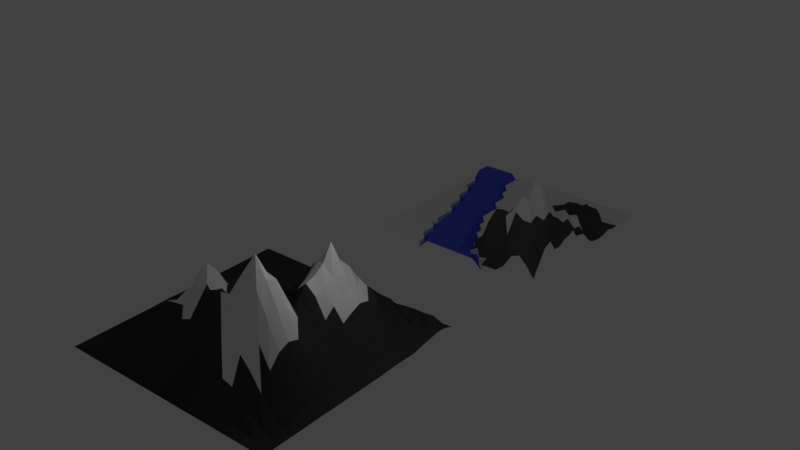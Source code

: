 # Source: mount_river.blend  (saved by Blender 2.79.0; exported with 4.5.12 LTS)
import bpy
from mathutils import Matrix  # noqa: F401  (used for matrix-valued properties, if any)

bpy.ops.wm.read_factory_settings(use_empty=True)
scene = bpy.context.scene
scene.name = 'Scene'

# ---- collections
col_collection_1 = bpy.data.collections.new('Collection 1'); scene.collection.children.link(col_collection_1)

# ---- materials (node trees are filled in below, after node groups)
mat_white = bpy.data.materials.new('White')
mat_white.alpha_threshold = 0.0
mat_white.use_transparent_shadow = False
mat_white.diffuse_color = (0.8689, 0.8689, 0.8689, 1.0)
mat_white.roughness = 0.5
mat_blue = bpy.data.materials.new('Blue')
mat_blue.alpha_threshold = 0.0
mat_blue.use_transparent_shadow = False
mat_blue.diffuse_color = (0.09072, 0.118, 0.8, 1.0)
mat_blue.roughness = 0.5
mat_grey = bpy.data.materials.new('Grey')
mat_grey.alpha_threshold = 0.0
mat_grey.use_transparent_shadow = False
mat_grey.diffuse_color = (0.08001, 0.08001, 0.08001, 1.0)
mat_grey.roughness = 0.5
mat_material_001 = bpy.data.materials.new('Material.001')
mat_material_001.alpha_threshold = 0.0
mat_material_001.use_transparent_shadow = False
mat_material_001.diffuse_color = (0.04696, 0.04696, 0.04696, 1.0)
mat_material_001.specular_color = (0.02539, 0.02539, 0.02539)
mat_material_001.roughness = 0.5
mat_material_002 = bpy.data.materials.new('Material.002')
mat_material_002.alpha_threshold = 0.0
mat_material_002.use_transparent_shadow = False
mat_material_002.diffuse_color = (0.8689, 0.8689, 0.8689, 1.0)
mat_material_002.roughness = 0.5

# ---- material node trees

# ---- world
world_world = bpy.data.worlds.new('World'); scene.world = world_world
world_world.color = (0.05088, 0.05088, 0.05088)
world_world.use_sun_shadow = False
world_world.sun_shadow_jitter_overblur = 0.0
world_world.cycles.sampling_method = 'MANUAL'

# ---- lights
light_lamp = bpy.data.lights.new('Lamp', 'POINT')
light_lamp.transmission_factor = 0.0
light_lamp.cutoff_distance = 30.0
light_lamp.energy = 100.0
light_lamp.shadow_buffer_clip_start = 1.001
light_lamp.shadow_soft_size = 0.1
light_lamp.shadow_maximum_resolution = 0.006
light_lamp.use_absolute_resolution = True

# ---- meshes
me_watergroup = bpy.data.meshes.new('WaterGroup')
me_watergroup.from_pydata([(-1.0, -1.0, 0.0), (1.0, -1.0, 0.06037), (1.0, 1.0, 0.0), (-1.0, 0.6364, 0.0), (-1.0, 0.4545, 0.0), (-1.0, 0.2727, 0.0), (-1.0, 0.09091, 0.0), (-1.0, -0.09091, 0.0), (-1.0, -0.2727, 0.0), (-1.0, -0.4545, 0.0), (-1.0, -0.6364, 0.0), (-1.0, -0.8182, 0.0), (-0.8182, -1.0, 0.0), (-0.6364, -1.0, 0.0), (-0.4545, -1.0, 0.0), (0.4545, -1.0, 0.0), (0.6364, -1.0, 0.08086), (0.8182, -1.0, 0.265), (1.0, -0.8182, 0.3363), (1.0, -0.6364, 0.2481), (1.0, -0.4545, 0.2864), (1.0, -0.2727, 0.3397), (1.0, -0.09091, 0.2233), (1.0, 0.09091, 0.04093), (1.0, 0.2727, 0.005653), (1.0, 0.4545, 0.03787), (1.0, 0.6364, 0.01783), (1.0, 0.8182, 0.001464), (0.8182, 1.0, 0.0), (0.6364, 1.0, 0.0), (0.4545, 1.0, 0.0), (0.2727, 1.0, 0.0), (0.09091, 1.0, 0.0), (-0.09091, 1.0, 0.0), (-0.2727, 1.0, 0.0), (-0.4545, 1.0, 0.0), (-0.8182, -0.8182, 0.0), (-0.8182, -0.6364, 0.0), (-0.8182, -0.4545, 0.0), (-0.8182, -0.2727, 0.0), (-0.8182, -0.09091, 0.0), (-0.8182, 0.09091, 0.0), (-0.8182, 0.2727, 0.0), (-0.6364, -0.8182, 0.0), (-0.6364, -0.6364, 0.0), (-0.6364, -0.4545, 0.0), (-0.6364, -0.2727, 0.0), (-0.4545, 0.6364, 0.0), (-0.4545, 0.8182, 0.0), (-0.2727, -0.09091, 0.0), (-0.2727, 0.09091, 0.0), (-0.2727, 0.2727, 0.0), (-0.2727, 0.4545, 0.0), (-0.2727, 0.6364, 0.0), (-0.2727, 0.8182, 0.0), (-0.09091, -0.4545, 0.0), (-0.09091, -0.2727, 0.004812), (-0.09091, -0.09091, 0.003059), (-0.09091, 0.09091, 0.003868), (-0.09091, 0.2727, 0.0), (-0.09091, 0.4545, 0.0), (-0.09091, 0.6364, 0.0), (-0.09091, 0.8182, 0.0), (0.09091, -0.8182, 0.0), (0.09091, -0.6364, 0.05095), (0.09091, -0.4545, 0.02851), (0.09091, -0.2727, 0.01136), (0.09091, -0.09091, 0.1235), (0.09091, 0.09091, 0.106), (0.09091, 0.2727, 0.0158), (0.09091, 0.4545, 0.01115), (0.09091, 0.6364, 0.0), (0.09091, 0.8182, 0.0), (0.2727, -0.8182, 0.1812), (0.2727, -0.6364, 0.4745), (0.2727, -0.4545, 0.2022), (0.2727, -0.2727, 0.131), (0.2727, -0.09091, 0.257), (0.2727, 0.09091, 0.1359), (0.2727, 0.2727, 0.01993), (0.2727, 0.4545, 0.0006101), (0.2727, 0.6364, 0.01802), (0.2727, 0.8182, 0.01035), (0.4545, -0.8182, 0.2722), (0.4545, -0.6364, 0.4804), (0.4545, -0.4545, 0.409), (0.4545, -0.2727, 0.08608), (0.4545, -0.09091, 0.02757), (0.4545, 0.09091, 0.1017), (0.4545, 0.2727, 0.06979), (0.4545, 0.4545, 0.05138), (0.4545, 0.6364, 0.06127), (0.4545, 0.8182, 0.02202), (0.6364, -0.8182, 0.6228), (0.6364, -0.6364, 0.6904), (0.6364, -0.4545, 0.5804), (0.6364, -0.2727, 0.3812), (0.6364, -0.09091, 0.3029), (0.6364, 0.09091, 0.1743), (0.6364, 0.2727, 0.1033), (0.6364, 0.4545, 0.03705), (0.6364, 0.6364, 0.009127), (0.6364, 0.8182, 0.03574), (0.8182, -0.8182, 0.5586), (0.8182, -0.6364, 0.8664), (0.8182, -0.4545, 0.6247), (0.8182, -0.2727, 0.4835), (0.8182, -0.09091, 0.3632), (0.8182, 0.09091, 0.04346), (0.8182, 0.2727, 0.02659), (0.8182, 0.4545, 0.06072), (0.8182, 0.6364, 0.0008428), (0.8182, 0.8182, 0.01058), (-1.0, -0.9091, 0.0), (0.9091, -1.0, 0.1822), (1.0, 0.9091, 0.0), (-1.0, 0.7273, 0.0), (-1.0, 0.5455, 0.0), (-1.0, 0.3636, 0.0), (-1.0, 0.1818, 0.0), (-1.0, -2.235e-08, 0.0), (-1.0, -0.1818, 0.0), (-1.0, -0.3636, 0.0), (-1.0, -0.5455, 0.0), (-1.0, -0.7273, 0.0), (-0.9091, -1.0, 0.0), (-0.7273, -1.0, 0.0), (-0.5455, -1.0, 0.0), (0.3636, -1.0, 0.0), (0.5455, -1.0, 0.004612), (0.7273, -1.0, 0.2271), (1.0, -0.9091, 0.1998), (1.0, -0.7273, 0.3729), (1.0, -0.5455, 0.2378), (1.0, -0.3636, 0.3007), (1.0, -0.1818, 0.3324), (1.0, 2.235e-08, 0.1153), (1.0, 0.1818, 0.01471), (1.0, 0.3636, 0.01367), (1.0, 0.5455, 0.01081), (1.0, 0.7273, 0.01441), (0.9091, 1.0, 0.0), (0.7273, 1.0, 0.0), (0.5455, 1.0, 0.0), (0.3636, 1.0, 0.0), (0.1818, 1.0, 0.0), (-2.235e-08, 1.0, 0.0), (-0.1818, 1.0, 0.0), (-0.3636, 1.0, 0.0), (-0.5455, 1.0, 0.0), (-0.8182, -0.9091, 0.0), (-0.8182, -0.7273, 0.0), (-0.8182, -0.5455, 0.0), (-0.8182, -0.3636, 0.0), (-0.8182, -0.1818, 0.0), (-0.8182, 2.235e-08, 0.0), (-0.8182, 0.1818, 0.0), (-0.8182, 0.3636, 0.0), (-0.6364, -0.9091, 0.0), (-0.6364, -0.7273, 0.0), (-0.6364, -0.5455, 0.0), (-0.6364, -0.3636, 0.0), (-0.6364, -0.1818, 0.0), (-0.4545, 0.9091, 0.0), (-0.4545, -0.9091, 0.0), (-0.4545, 0.5455, 0.0), (-0.4545, 0.7273, 0.0), (-0.2727, 0.9091, 0.0), (-0.2727, 2.235e-08, 0.0), (-0.2727, 0.1818, 0.0), (-0.2727, 0.3636, 0.0), (-0.2727, 0.5455, 0.0), (-0.2727, 0.7273, 0.0), (-0.09091, 0.9091, 0.0), (-0.09091, -0.3636, 0.0), (-0.09091, -0.1818, 0.02149), (-0.09091, 2.235e-08, 0.005729), (-0.09091, 0.1818, 0.0), (-0.09091, 0.3636, 0.0), (-0.09091, 0.5455, 0.0), (-0.09091, 0.7273, 0.0), (0.09091, 0.9091, 0.0), (0.09091, -0.7273, 0.02165), (0.09091, -0.5455, 0.05014), (0.09091, -0.3636, 0.01324), (0.09091, -0.1818, 0.1089), (0.09091, 2.235e-08, 0.04776), (0.09091, 0.1818, 0.05512), (0.09091, 0.3636, 0.002808), (0.09091, 0.5455, 0.0), (0.09091, 0.7273, 0.0), (0.2727, 0.9091, 0.0), (0.2727, -0.9091, 0.01967), (0.2727, -0.7273, 0.3714), (0.2727, -0.5455, 0.3372), (0.2727, -0.3636, 0.1226), (0.2727, -0.1818, 0.08111), (0.2727, 2.235e-08, 0.1047), (0.2727, 0.1818, 0.1033), (0.2727, 0.3636, 0.009775), (0.2727, 0.5455, 0.0427), (0.2727, 0.7273, 0.009868), (0.4545, 0.9091, 0.005057), (0.4545, -0.9091, 0.02387), (0.4545, -0.7273, 0.4804), (0.4545, -0.5455, 0.5251), (0.4545, -0.3636, 0.07534), (0.4545, -0.1818, 0.06673), (0.4545, 2.235e-08, 0.1556), (0.4545, 0.1818, 0.1301), (0.4545, 0.3636, 0.02901), (0.4545, 0.5455, 0.06964), (0.4545, 0.7273, 0.00574), (0.6364, 0.9091, 0.005995), (0.6364, -0.9091, 0.3729), (0.6364, -0.7273, 0.7625), (0.6364, -0.5455, 0.6139), (0.6364, -0.3636, 0.466), (0.6364, -0.1818, 0.3611), (0.6364, 2.235e-08, 0.3188), (0.6364, 0.1818, 0.08801), (0.6364, 0.3636, 0.02771), (0.6364, 0.5455, 0.08815), (0.6364, 0.7273, 0.0614), (0.8182, 0.9091, 0.005494), (0.8182, -0.9091, 0.4736), (0.8182, -0.7273, 0.6037), (0.8182, -0.5455, 0.771), (0.8182, -0.3636, 0.4612), (0.8182, -0.1818, 0.4607), (0.8182, 2.235e-08, 0.205), (0.8182, 0.1818, 0.05134), (0.8182, 0.3636, 0.02056), (0.8182, 0.5455, 0.09118), (0.8182, 0.7273, 0.001829), (-0.9091, -0.8182, 0.0), (-0.9091, -0.6364, 0.0), (-0.9091, -0.4545, 0.0), (-0.9091, -0.2727, 0.0), (-0.9091, -0.09091, 0.0), (-0.9091, 0.09091, 0.0), (-0.9091, 0.2727, 0.0), (-0.9091, 0.4545, 0.0), (-0.9091, 0.6364, 0.0), (-0.7273, -0.8182, 0.0), (-0.7273, -0.6364, 0.0), (-0.7273, -0.4545, 0.0), (-0.7273, -0.2727, 0.0), (-0.7273, -0.09091, 0.0), (-0.7273, 0.09091, 0.0), (-0.5455, -0.8182, 0.0), (-0.5455, -0.6364, 0.0), (-0.5455, 0.8182, 0.0), (-0.3636, 0.2727, 0.0), (-0.3636, 0.4545, 0.0), (-0.3636, 0.6364, 0.0), (-0.3636, 0.8182, 0.0), (-0.1818, -0.2727, 0.0), (-0.1818, -0.09091, 0.0), (-0.1818, 0.09091, 0.0), (-0.1818, 0.2727, 0.0), (-0.1818, 0.4545, 0.0), (-0.1818, 0.6364, 0.0), (-0.1818, 0.8182, 0.0), (7.451e-09, -0.6364, 0.0), (7.451e-09, -0.4545, 0.007112), (7.451e-09, -0.2727, 0.02512), (0.0, -0.09091, 0.08422), (-7.451e-09, 0.09091, 0.04891), (-7.451e-09, 0.2727, 0.01352), (-7.451e-09, 0.4545, 0.0), (-1.49e-08, 0.6364, 0.0), (-2.235e-08, 0.8182, 0.0), (0.1818, -0.8182, 0.05752), (0.1818, -0.6364, 0.2938), (0.1818, -0.4545, 0.09005), (0.1818, -0.2727, 0.02602), (0.1818, -0.09091, 0.05189), (0.1818, 0.09091, 0.03722), (0.1818, 0.2727, 0.02797), (0.1818, 0.4545, 0.02284), (0.1818, 0.6364, 0.0002172), (0.1818, 0.8182, 0.0), (0.3636, -0.8182, 0.2153), (0.3636, -0.6364, 0.495), (0.3636, -0.4545, 0.4419), (0.3636, -0.2727, 0.08014), (0.3636, -0.09091, 0.1583), (0.3636, 0.09091, 0.1042), (0.3636, 0.2727, 0.1178), (0.3636, 0.4545, 0.03379), (0.3636, 0.6364, 0.03272), (0.3636, 0.8182, 0.02566), (0.5455, -0.8182, 0.3323), (0.5455, -0.6364, 0.6651), (0.5455, -0.4545, 0.4216), (0.5455, -0.2727, 0.2156), (0.5455, -0.09091, 0.09528), (0.5455, 0.09091, 0.0578), (0.5455, 0.2727, 0.06359), (0.5455, 0.4545, 0.00984), (0.5455, 0.6364, 0.04988), (0.5455, 0.8182, 0.03734), (0.7273, -0.8182, 0.5555), (0.7273, -0.6364, 0.9231), (0.7273, -0.4545, 0.6788), (0.7273, -0.2727, 0.4415), (0.7273, -0.09091, 0.2788), (0.7273, 0.09091, 0.174), (0.7273, 0.2727, 0.09777), (0.7273, 0.4545, 0.06865), (0.7273, 0.6364, 0.02988), (0.7273, 0.8182, 0.0176), (0.9091, -0.8182, 0.4911), (0.9091, -0.6364, 0.6414), (0.9091, -0.4545, 0.5007), (0.9091, -0.2727, 0.4257), (0.9091, -0.09091, 0.3959), (0.9091, 0.09091, 0.1064), (0.9091, 0.2727, 0.0223), (0.9091, 0.4545, 0.05702), (0.9091, 0.6364, 0.006701), (0.9091, 0.8182, 0.02179), (0.9091, 0.7273, 0.002371), (0.9091, 0.5455, 0.01468), (0.9091, 0.3636, 0.03576), (0.9091, 0.1818, 0.02573), (0.9091, 2.235e-08, 0.2153), (0.9091, -0.1818, 0.3758), (0.9091, -0.3636, 0.4138), (0.9091, -0.5455, 0.5525), (0.9091, -0.7273, 0.5817), (0.9091, -0.9091, 0.4056), (0.7273, 0.7273, 0.03577), (0.7273, 0.5455, 0.1157), (0.7273, 0.3636, 0.05804), (0.7273, 0.1818, 0.121), (0.7273, 2.235e-08, 0.2635), (0.7273, -0.1818, 0.3775), (0.7273, -0.3636, 0.4832), (0.7273, -0.5455, 0.8021), (0.7273, -0.7273, 0.7442), (0.7273, -0.9091, 0.4716), (0.5455, 0.7273, 0.002415), (0.5455, 0.5455, 0.1157), (0.5455, 0.3636, 0.04896), (0.5455, 0.1818, 0.09097), (0.5455, 2.235e-08, 0.05252), (0.5455, -0.1818, 0.1987), (0.5455, -0.3636, 0.2679), (0.5455, -0.5455, 0.5834), (0.5455, -0.7273, 0.5873), (0.5455, -0.9091, 0.08149), (0.3636, 0.7273, 0.04423), (0.3636, 0.5455, 0.04099), (0.3636, 0.3636, 0.04931), (0.3636, 0.1818, 0.1819), (0.3636, 2.235e-08, 0.08916), (0.3636, -0.1818, 0.04378), (0.3636, -0.3636, 0.1034), (0.3636, -0.5455, 0.4159), (0.3636, -0.7273, 0.3942), (0.3636, -0.9091, 0.03578), (0.1818, 0.7273, 0.001484), (0.1818, 0.5455, 0.01182), (0.1818, 0.3636, 0.04218), (0.1818, 0.1818, 0.08587), (0.1818, 2.235e-08, 0.03583), (0.1818, -0.1818, 0.001152), (0.1818, -0.3636, 0.01378), (0.1818, -0.5455, 0.2598), (0.1818, -0.7273, 0.1741), (-1.863e-08, 0.7273, 0.0), (-1.118e-08, 0.5455, 0.0), (-7.451e-09, 0.3636, 0.001209), (-7.451e-09, 0.1818, 0.02207), (-3.725e-09, 2.235e-08, 0.08099), (3.725e-09, -0.1818, 0.06231), (7.451e-09, -0.3636, 0.01129), (7.451e-09, -0.5455, 0.002326), (-0.1818, 0.7273, 0.0), (-0.1818, 0.5455, 0.0), (-0.1818, 0.3636, 0.0), (-0.1818, 0.1818, 0.0), (-0.1818, 2.235e-08, 0.0), (-0.1818, -0.1818, 0.0), (-0.3636, 0.7273, 0.0), (-0.3636, 0.5455, 0.0), (-0.3636, 0.3636, 0.0), (-0.5455, 0.7273, 0.0), (-0.5455, -0.5455, 0.0), (-0.5455, -0.7273, 0.0), (-0.5455, -0.9091, 0.0), (-0.7273, 2.235e-08, 0.0), (-0.7273, -0.1818, 0.0), (-0.7273, -0.3636, 0.0), (-0.7273, -0.5455, 0.0), (-0.7273, -0.7273, 0.0), (-0.7273, -0.9091, 0.0), (-0.9091, 0.5455, 0.0), (-0.9091, 0.3636, 0.0), (-0.9091, 0.1818, 0.0), (-0.9091, 0.0, 0.0), (-0.9091, -0.1818, 0.0), (-0.9091, -0.3636, 0.0), (-0.9091, -0.5455, 0.0), (-0.9091, -0.7273, 0.0), (-0.9091, -0.9091, 0.0), (0.7273, 0.9091, 0.004653), (0.5455, 0.9091, 0.01824), (0.3636, 0.9091, 0.006627), (0.1818, 0.9091, 0.0), (-2.235e-08, 0.9091, 0.0), (-0.1818, 0.9091, 0.0), (-0.3636, 0.9091, 0.0), (-0.5455, 0.9091, 0.0), (0.9091, 0.9091, 0.002058), (-0.9091, 1.0, -0.06607), (-1.0, 1.0, -0.06607), (-1.0, 0.9091, -0.06607), (-1.0, 0.8182, -0.06607), (-0.3636, -1.0, -0.06607), (-0.2727, -1.0, -0.06607), (-0.1818, -1.0, -0.06607), (-0.09091, -1.0, -0.06607), (2.235e-08, -1.0, -0.06607), (0.09091, -1.0, -0.06607), (0.1818, -1.0, -0.06607), (0.2727, -1.0, -0.06607), (-0.5455, 1.0, -0.06607), (-0.6364, 1.0, -0.06607), (-0.7273, 1.0, -0.06607), (-0.8182, 1.0, -0.06607), (-0.8182, 0.9091, -0.06607), (-0.8182, 0.1818, -0.06607), (-0.8182, 0.2727, -0.06607), (-0.8182, 0.3636, -0.06607), (-0.8182, 0.4545, -0.06607), (-0.8182, 0.5455, -0.06607), (-0.8182, 0.6364, -0.06607), (-0.8182, 0.7273, -0.06607), (-0.8182, 0.8182, -0.06607), (-0.6364, 0.9091, -0.06607), (-0.6364, -0.3636, -0.06607), (-0.6364, -0.2727, -0.06607), (-0.6364, -0.1818, -0.06607), (-0.6364, -0.09091, -0.06607), (-0.6364, 2.235e-08, -0.06607), (-0.6364, 0.09091, -0.06607), (-0.6364, 0.1818, -0.06607), (-0.6364, 0.2727, -0.06607), (-0.6364, 0.3636, -0.06607), (-0.6364, 0.4545, -0.06607), (-0.6364, 0.5455, -0.06607), (-0.6364, 0.6364, -0.06607), (-0.6364, 0.7273, -0.06607), (-0.6364, 0.8182, -0.06607), (-0.4545, -0.9091, -0.06607), (-0.4545, -0.8182, -0.06607), (-0.4545, -0.7273, -0.06607), (-0.4545, -0.6364, -0.06607), (-0.4545, -0.5455, -0.06607), (-0.4545, -0.4545, -0.06607), (-0.4545, -0.3636, -0.06607), (-0.4545, -0.2727, -0.06607), (-0.4545, -0.1818, -0.06607), (-0.4545, -0.09091, -0.06607), (-0.4545, 2.235e-08, -0.06607), (-0.4545, 0.09091, -0.06607), (-0.4545, 0.1818, -0.06607), (-0.4545, 0.2727, -0.06607), (-0.4545, 0.3636, -0.06607), (-0.4545, 0.4545, -0.06607), (-0.4545, 0.5455, -0.06607), (-0.4545, 0.6364, -0.06607), (-0.2727, -0.9091, -0.06607), (-0.2727, -0.8182, -0.06607), (-0.2727, -0.7273, -0.06607), (-0.2727, -0.6364, -0.06607), (-0.2727, -0.5455, -0.06607), (-0.2727, -0.4545, -0.06607), (-0.2727, -0.3636, -0.06607), (-0.2727, -0.2727, -0.06607), (-0.2727, -0.1818, -0.06607), (-0.2727, -0.09091, -0.06607), (-0.2727, 2.235e-08, -0.06607), (-0.2727, 0.09091, -0.06607), (-0.09091, -0.9091, -0.06607), (-0.09091, -0.8182, -0.06607), (-0.09091, -0.7273, -0.06607), (-0.09091, -0.6364, -0.06607), (-0.09091, -0.5455, -0.06607), (-0.09091, -0.4545, -0.06607), (0.09091, -0.9091, -0.06607), (0.09091, -0.8182, -0.06607), (-0.9091, 0.8182, -0.06607), (-0.7273, 0.2727, -0.06607), (-0.7273, 0.4545, -0.06607), (-0.7273, 0.6364, -0.06607), (-0.7273, 0.8182, -0.06607), (-0.5455, -0.4545, -0.06607), (-0.6364, -0.4545, -0.06607), (-0.5455, -0.2727, -0.06607), (-0.5455, -0.09091, -0.06607), (-0.5455, 0.09091, -0.06607), (-0.5455, 0.2727, -0.06607), (-0.5455, 0.4545, -0.06607), (-0.5455, 0.6364, -0.06607), (-0.5455, 0.8182, -0.06607), (-0.3636, -0.8182, -0.06607), (-0.3636, -0.6364, -0.06607), (-0.3636, -0.4545, -0.06607), (-0.3636, -0.2727, -0.06607), (-0.3636, -0.09091, -0.06607), (-0.3636, 0.09091, -0.06607), (-0.3636, 0.2727, -0.06607), (-0.3636, 0.4545, -0.06607), (-0.1818, -0.8182, -0.06607), (-0.1818, -0.6364, -0.06607), (-0.1818, -0.4545, -0.06607), (-0.1818, -0.2727, -0.06607), (1.49e-08, -0.8182, -0.06607), (7.451e-09, -0.6364, -0.06607), (0.1818, -0.8182, -0.02089), (-1.0, 0.7273, -0.06607), (-0.4545, -1.0, -0.06607), (0.3636, -1.0, -0.06607), (-0.2727, 0.1818, -0.06607), (-0.09091, -0.3636, -0.06607), (0.09091, -0.7273, -0.0529), (0.2727, -0.9091, -0.0529), (-0.9091, 0.4545, -0.06607), (-0.9091, 0.6364, -0.06607), (-0.7273, -0.09091, -0.06607), (-0.7273, 0.09091, -0.06607), (-0.5455, -0.8182, -0.06607), (-0.5455, -0.6364, -0.06607), (0.3636, -0.9091, -0.03942), (0.1818, -0.9091, -0.06607), (7.451e-09, -0.5455, -0.06607), (1.118e-08, -0.7273, -0.06607), (1.863e-08, -0.9091, -0.06607), (-0.1818, -0.1818, -0.06607), (-0.1818, -0.3636, -0.06607), (-0.1818, -0.5455, -0.06607), (-0.1818, -0.7273, -0.06607), (-0.1818, -0.9091, -0.06607), (-0.3636, 0.3636, -0.06607), (-0.3636, 0.1818, -0.06607), (-0.3636, 2.235e-08, -0.06607), (-0.3636, -0.1818, -0.06607), (-0.3636, -0.3636, -0.06607), (-0.3636, -0.5455, -0.06607), (-0.3636, -0.7273, -0.06607), (-0.3636, -0.9091, -0.06607), (-0.5455, 0.7273, -0.06607), (-0.5455, 0.5455, -0.06607), (-0.5455, 0.3636, -0.06607), (-0.5455, 0.1818, -0.06607), (-0.5455, 2.235e-08, -0.06607), (-0.5455, -0.1818, -0.06607), (-0.5455, -0.3636, -0.06607), (-0.5455, -0.5455, -0.06607), (-0.6364, -0.5455, -0.06607), (-0.5455, -0.7273, -0.06607), (-0.7273, 0.7273, -0.06607), (-0.7273, 0.5455, -0.06607), (-0.7273, 0.3636, -0.06607), (-0.7273, 0.1818, -0.06607), (-0.7273, 2.235e-08, -0.06607), (-0.9091, 0.7273, -0.06607), (-0.9091, 0.5455, -0.06607), (-0.5455, 0.9091, -0.06607), (-0.7273, 0.9091, -0.06607), (-0.9091, 0.9091, -0.06607)], [], [(115, 141, 416), (415, 35, 149), (414, 34, 148), (173, 147, 413), (181, 146, 412), (191, 145, 411), (202, 144, 410), (213, 143, 409), (224, 142, 408), (150, 235, 407), (151, 236, 406), (152, 237, 405), (153, 238, 404), (154, 239, 403), (155, 240, 402), (156, 241, 401), (157, 242, 400), (158, 244, 398), (159, 245, 397), (160, 246, 396), (161, 247, 395), (162, 248, 394), (164, 250, 392), (166, 252, 389), (170, 254, 388), (171, 255, 387), (172, 256, 386), (175, 258, 385), (384, 58, 259), (177, 260, 383), (178, 261, 382), (381, 61, 262), (180, 263, 380), (183, 265, 379), (184, 266, 378), (377, 67, 267), (186, 268, 376), (187, 269, 375), (188, 270, 374), (373, 71, 271), (190, 272, 372), (193, 274, 371), (194, 275, 370), (195, 276, 369), (196, 277, 368), (197, 278, 367), (198, 279, 366), (199, 280, 365), (364, 81, 281), (201, 282, 363), (203, 283, 362), (204, 284, 361), (205, 285, 360), (206, 286, 359), (207, 287, 358), (208, 288, 357), (209, 289, 356), (210, 290, 355), (211, 291, 354), (353, 92, 292), (214, 293, 352), (215, 294, 351), (216, 295, 350), (217, 296, 349), (218, 297, 348), (219, 298, 347), (220, 299, 346), (221, 300, 345), (222, 301, 344), (223, 302, 343), (225, 303, 342), (226, 304, 341), (227, 305, 340), (228, 306, 339), (229, 307, 338), (230, 308, 337), (231, 309, 336), (232, 310, 335), (233, 311, 334), (234, 312, 333), (131, 313, 332), (132, 314, 331), (133, 315, 330), (134, 316, 329), (135, 317, 328), (136, 318, 327), (137, 319, 326), (138, 320, 325), (139, 321, 324), (140, 322, 323), (323, 112, 234), (321, 234, 111), (26, 323, 321), (324, 111, 233), (320, 233, 110), (25, 324, 320), (325, 110, 232), (319, 232, 109), (24, 325, 319), (326, 109, 231), (318, 231, 108), (23, 326, 318), (327, 108, 230), (317, 230, 107), (22, 327, 317), (328, 107, 229), (316, 229, 106), (21, 328, 316), (329, 106, 228), (315, 228, 105), (20, 329, 315), (330, 105, 227), (314, 227, 104), (19, 330, 314), (331, 104, 226), (313, 226, 103), (18, 331, 313), (332, 103, 225), (114, 225, 17), (1, 332, 114), (333, 102, 223), (311, 223, 101), (111, 333, 311), (334, 101, 222), (310, 222, 100), (110, 334, 310), (335, 100, 221), (309, 221, 99), (109, 335, 309), (336, 99, 220), (308, 220, 98), (108, 336, 308), (337, 98, 219), (307, 219, 97), (107, 337, 307), (338, 97, 218), (306, 218, 96), (106, 338, 306), (339, 96, 217), (305, 217, 95), (105, 339, 305), (340, 95, 216), (304, 216, 94), (104, 340, 304), (341, 94, 215), (303, 215, 93), (103, 341, 303), (342, 93, 214), (130, 214, 16), (17, 342, 130), (343, 92, 212), (91, 343, 212), (301, 223, 343), (344, 91, 211), (300, 211, 90), (100, 344, 300), (345, 90, 210), (299, 210, 89), (99, 345, 299), (346, 89, 209), (298, 209, 88), (98, 346, 298), (347, 88, 208), (297, 208, 87), (97, 347, 297), (348, 87, 207), (296, 207, 86), (96, 348, 296), (349, 86, 206), (295, 206, 85), (95, 349, 295), (350, 85, 205), (294, 205, 84), (94, 350, 294), (351, 84, 204), (293, 204, 83), (93, 351, 293), (352, 83, 203), (129, 203, 15), (16, 352, 129), (201, 292, 82), (81, 353, 201), (291, 212, 353), (354, 81, 200), (290, 200, 80), (90, 354, 290), (355, 80, 199), (289, 199, 79), (89, 355, 289), (356, 79, 198), (288, 198, 78), (88, 356, 288), (357, 78, 197), (287, 197, 77), (87, 357, 287), (358, 77, 196), (286, 196, 76), (86, 358, 286), (359, 76, 195), (285, 195, 75), (85, 359, 285), (360, 75, 194), (284, 194, 74), (84, 360, 284), (361, 74, 193), (283, 193, 73), (83, 361, 283), (362, 73, 192), (15, 362, 128), (363, 72, 190), (71, 363, 190), (281, 201, 363), (189, 281, 71), (280, 189, 70), (80, 364, 280), (365, 70, 188), (279, 188, 69), (79, 365, 279), (366, 69, 187), (278, 187, 68), (78, 366, 278), (367, 68, 186), (277, 186, 67), (77, 367, 277), (368, 67, 185), (276, 185, 66), (76, 368, 276), (369, 66, 184), (275, 184, 65), (75, 369, 275), (370, 65, 183), (274, 183, 64), (74, 370, 274), (371, 64, 182), (63, 371, 182), (73, 371, 273), (180, 272, 62), (61, 372, 180), (271, 190, 372), (179, 271, 61), (60, 373, 179), (270, 189, 373), (374, 60, 178), (269, 178, 59), (69, 374, 269), (375, 59, 177), (268, 177, 58), (68, 375, 268), (176, 268, 58), (57, 376, 176), (267, 186, 376), (175, 267, 57), (56, 377, 175), (266, 185, 377), (378, 56, 174), (265, 174, 55), (65, 378, 265), (64, 379, 264), (380, 54, 172), (262, 172, 53), (61, 380, 262), (381, 53, 171), (52, 381, 171), (261, 179, 381), (382, 52, 170), (260, 170, 51), (59, 382, 260), (383, 51, 169), (259, 169, 50), (58, 383, 259), (168, 259, 50), (258, 168, 49), (258, 176, 384), (56, 385, 257), (386, 48, 166), (255, 166, 47), (53, 386, 255), (387, 47, 165), (52, 387, 254), (51, 388, 253), (390, 45, 160), (251, 160, 44), (391, 44, 159), (250, 159, 43), (392, 43, 158), (127, 158, 13), (14, 392, 127), (249, 156, 41), (393, 41, 155), (248, 155, 40), (394, 40, 154), (247, 154, 39), (46, 394, 247), (395, 39, 153), (246, 153, 38), (45, 395, 246), (396, 38, 152), (245, 152, 37), (44, 396, 245), (397, 37, 151), (244, 151, 36), (43, 397, 244), (398, 36, 150), (126, 150, 12), (13, 398, 126), (243, 116, 3), (399, 3, 117), (242, 117, 4), (400, 4, 118), (241, 118, 5), (42, 400, 241), (401, 5, 119), (240, 119, 6), (41, 401, 240), (402, 6, 120), (239, 120, 7), (40, 402, 239), (403, 7, 121), (238, 121, 8), (39, 403, 238), (404, 8, 122), (237, 122, 9), (38, 404, 237), (405, 9, 123), (236, 123, 10), (37, 405, 236), (406, 10, 124), (235, 124, 11), (36, 406, 235), (407, 11, 113), (125, 113, 0), (12, 407, 125), (408, 29, 213), (312, 213, 102), (112, 408, 312), (409, 30, 202), (302, 202, 92), (102, 409, 302), (410, 31, 191), (292, 191, 82), (92, 410, 292), (411, 32, 181), (282, 181, 72), (82, 411, 282), (412, 33, 173), (272, 173, 62), (72, 412, 272), (167, 147, 34), (263, 167, 54), (62, 413, 263), (163, 148, 35), (48, 414, 163), (256, 167, 414), (48, 415, 252), (416, 28, 224), (322, 224, 112), (27, 416, 322), (115, 2, 141), (415, 163, 35), (414, 167, 34), (173, 33, 147), (181, 32, 146), (191, 31, 145), (202, 30, 144), (213, 29, 143), (224, 28, 142), (150, 36, 235), (151, 37, 236), (152, 38, 237), (153, 39, 238), (154, 40, 239), (155, 41, 240), (156, 42, 241), (158, 43, 244), (159, 44, 245), (160, 45, 246), (161, 46, 247), (166, 48, 252), (169, 51, 253), (170, 52, 254), (171, 53, 255), (172, 54, 256), (174, 56, 257), (175, 57, 258), (384, 176, 58), (177, 59, 260), (178, 60, 261), (381, 179, 61), (180, 62, 263), (182, 64, 264), (183, 65, 265), (184, 66, 266), (377, 185, 67), (186, 68, 268), (187, 69, 269), (188, 70, 270), (373, 189, 71), (190, 72, 272), (192, 73, 273), (193, 74, 274), (194, 75, 275), (195, 76, 276), (196, 77, 277), (197, 78, 278), (198, 79, 279), (199, 80, 280), (364, 200, 81), (201, 82, 282), (203, 83, 283), (204, 84, 284), (205, 85, 285), (206, 86, 286), (207, 87, 287), (208, 88, 288), (209, 89, 289), (210, 90, 290), (211, 91, 291), (353, 212, 92), (214, 93, 293), (215, 94, 294), (216, 95, 295), (217, 96, 296), (218, 97, 297), (219, 98, 298), (220, 99, 299), (221, 100, 300), (222, 101, 301), (223, 102, 302), (225, 103, 303), (226, 104, 304), (227, 105, 305), (228, 106, 306), (229, 107, 307), (230, 108, 308), (231, 109, 309), (232, 110, 310), (233, 111, 311), (234, 112, 312), (131, 18, 313), (132, 19, 314), (133, 20, 315), (134, 21, 316), (135, 22, 317), (136, 23, 318), (137, 24, 319), (138, 25, 320), (139, 26, 321), (140, 27, 322), (323, 322, 112), (321, 323, 234), (26, 140, 323), (324, 321, 111), (320, 324, 233), (25, 139, 324), (325, 320, 110), (319, 325, 232), (24, 138, 325), (326, 319, 109), (318, 326, 231), (23, 137, 326), (327, 318, 108), (317, 327, 230), (22, 136, 327), (328, 317, 107), (316, 328, 229), (21, 135, 328), (329, 316, 106), (315, 329, 228), (20, 134, 329), (330, 315, 105), (314, 330, 227), (19, 133, 330), (331, 314, 104), (313, 331, 226), (18, 132, 331), (332, 313, 103), (114, 332, 225), (1, 131, 332), (333, 312, 102), (311, 333, 223), (111, 234, 333), (334, 311, 101), (310, 334, 222), (110, 233, 334), (335, 310, 100), (309, 335, 221), (109, 232, 335), (336, 309, 99), (308, 336, 220), (108, 231, 336), (337, 308, 98), (307, 337, 219), (107, 230, 337), (338, 307, 97), (306, 338, 218), (106, 229, 338), (339, 306, 96), (305, 339, 217), (105, 228, 339), (340, 305, 95), (304, 340, 216), (104, 227, 340), (341, 304, 94), (303, 341, 215), (103, 226, 341), (342, 303, 93), (130, 342, 214), (17, 225, 342), (343, 302, 92), (91, 301, 343), (301, 101, 223), (344, 301, 91), (300, 344, 211), (100, 222, 344), (345, 300, 90), (299, 345, 210), (99, 221, 345), (346, 299, 89), (298, 346, 209), (98, 220, 346), (347, 298, 88), (297, 347, 208), (97, 219, 347), (348, 297, 87), (296, 348, 207), (96, 218, 348), (349, 296, 86), (295, 349, 206), (95, 217, 349), (350, 295, 85), (294, 350, 205), (94, 216, 350), (351, 294, 84), (293, 351, 204), (93, 215, 351), (352, 293, 83), (129, 352, 203), (16, 214, 352), (201, 353, 292), (81, 291, 353), (291, 91, 212), (354, 291, 81), (290, 354, 200), (90, 211, 354), (355, 290, 80), (289, 355, 199), (89, 210, 355), (356, 289, 79), (288, 356, 198), (88, 209, 356), (357, 288, 78), (287, 357, 197), (87, 208, 357), (358, 287, 77), (286, 358, 196), (86, 207, 358), (359, 286, 76), (285, 359, 195), (85, 206, 359), (360, 285, 75), (284, 360, 194), (84, 205, 360), (361, 284, 74), (283, 361, 193), (83, 204, 361), (362, 283, 73), (15, 203, 362), (363, 282, 72), (71, 281, 363), (281, 81, 201), (189, 364, 281), (280, 364, 189), (80, 200, 364), (365, 280, 70), (279, 365, 188), (79, 199, 365), (366, 279, 69), (278, 366, 187), (78, 198, 366), (367, 278, 68), (277, 367, 186), (77, 197, 367), (368, 277, 67), (276, 368, 185), (76, 196, 368), (369, 276, 66), (275, 369, 184), (75, 195, 369), (370, 275, 65), (274, 370, 183), (74, 194, 370), (371, 274, 64), (63, 273, 371), (73, 193, 371), (180, 372, 272), (61, 271, 372), (271, 71, 190), (179, 373, 271), (60, 270, 373), (270, 70, 189), (374, 270, 60), (269, 374, 178), (69, 188, 374), (375, 269, 59), (268, 375, 177), (68, 187, 375), (176, 376, 268), (57, 267, 376), (267, 67, 186), (175, 377, 267), (56, 266, 377), (266, 66, 185), (378, 266, 56), (265, 378, 174), (65, 184, 378), (379, 265, 55), (64, 183, 379), (380, 263, 54), (262, 380, 172), (61, 180, 380), (381, 262, 53), (52, 261, 381), (261, 60, 179), (382, 261, 52), (260, 382, 170), (59, 178, 382), (383, 260, 51), (259, 383, 169), (58, 177, 383), (168, 384, 259), (258, 384, 168), (258, 57, 176), (385, 258, 49), (56, 175, 385), (386, 256, 48), (255, 386, 166), (53, 172, 386), (387, 255, 47), (254, 387, 165), (52, 171, 387), (51, 170, 388), (253, 388, 547, 515), (362, 192, 530, 537), (273, 63, 494, 523), (168, 50, 486, 485), (388, 254, 516, 547), (128, 362, 537, 526), (257, 385, 542, 520), (157, 42, 435, 436), (252, 415, 572, 508), (415, 149, 429, 572), (182, 264, 522, 529), (47, 166, 389), (42, 156, 434, 435), (63, 182, 529, 494), (156, 249, 534, 434), (264, 379, 539, 522), (165, 47, 474, 473), (250, 164, 457, 535), (379, 55, 492, 539), (116, 243, 532, 524), (174, 257, 520, 528), (385, 49, 484, 542), (391, 251, 44), (250, 391, 159), (164, 14, 525, 457), (392, 250, 43), (127, 392, 158), (14, 164, 392), (391, 250, 535, 564), (399, 242, 531, 571), (55, 174, 528, 492), (251, 391, 564, 536), (248, 162, 445, 533), (243, 399, 571, 532), (393, 248, 533, 569), (390, 160, 563, 562), (249, 393, 569, 534), (47, 389, 555, 474), (169, 253, 515, 527), (393, 249, 41), (248, 393, 155), (254, 165, 473, 516), (394, 248, 40), (247, 394, 154), (46, 162, 394), (395, 247, 39), (246, 395, 153), (45, 161, 395), (396, 246, 38), (245, 396, 152), (44, 160, 396), (397, 245, 37), (244, 397, 151), (43, 159, 397), (398, 244, 36), (126, 398, 150), (13, 158, 398), (162, 46, 444, 445), (389, 252, 508, 555), (192, 273, 523, 530), (399, 243, 3), (242, 399, 117), (161, 45, 501, 443), (400, 242, 4), (241, 400, 118), (42, 157, 400), (401, 241, 5), (240, 401, 119), (41, 156, 401), (402, 240, 6), (239, 402, 120), (40, 155, 402), (403, 239, 7), (238, 403, 121), (39, 154, 403), (404, 238, 8), (237, 404, 122), (38, 153, 404), (405, 237, 9), (236, 405, 123), (37, 152, 405), (406, 236, 10), (235, 406, 124), (36, 151, 406), (407, 235, 11), (125, 407, 113), (12, 150, 407), (408, 142, 29), (312, 408, 213), (112, 224, 408), (409, 143, 30), (302, 409, 202), (102, 213, 409), (410, 144, 31), (292, 410, 191), (92, 202, 410), (411, 145, 32), (282, 411, 181), (82, 191, 411), (412, 146, 33), (272, 412, 173), (72, 181, 412), (167, 413, 147), (263, 413, 167), (62, 173, 413), (163, 414, 148), (48, 256, 414), (256, 54, 167), (242, 157, 436, 531), (50, 169, 527, 486), (48, 163, 415), (46, 161, 443, 444), (49, 168, 485, 484), (160, 251, 536, 563), (45, 390, 562, 501), (416, 141, 28), (322, 416, 224), (27, 115, 416), (433, 417, 574), (442, 431, 573), (438, 532, 571), (440, 495, 570), (447, 534, 569), (449, 496, 568), (451, 497, 567), (453, 498, 566), (455, 499, 565), (459, 536, 564), (461, 500, 562), (463, 502, 561), (465, 503, 560), (467, 504, 559), (469, 505, 558), (471, 506, 557), (473, 507, 556), (475, 509, 554), (477, 510, 553), (479, 511, 552), (481, 512, 551), (483, 513, 550), (485, 514, 549), (527, 515, 548), (546, 488, 517), (489, 518, 545), (491, 519, 544), (528, 520, 543), (541, 494, 521), (529, 522, 540), (530, 523, 538), (526, 530, 428), (538, 494, 493), (427, 493, 426), (428, 538, 427), (539, 492, 491), (522, 491, 490), (489, 522, 490), (488, 540, 489), (521, 529, 540), (487, 521, 488), (425, 487, 424), (425, 493, 541), (542, 484, 483), (520, 483, 482), (543, 482, 481), (519, 481, 480), (492, 543, 519), (544, 480, 479), (518, 479, 478), (490, 544, 518), (545, 478, 477), (517, 477, 476), (488, 545, 517), (546, 476, 475), (423, 475, 422), (424, 546, 423), (516, 473, 472), (547, 472, 471), (515, 471, 470), (548, 470, 469), (514, 469, 468), (486, 548, 514), (549, 468, 467), (513, 467, 466), (484, 549, 513), (550, 466, 465), (512, 465, 464), (482, 550, 512), (551, 464, 463), (511, 463, 462), (480, 551, 511), (552, 462, 461), (510, 461, 460), (478, 552, 510), (553, 460, 459), (509, 459, 458), (476, 553, 509), (554, 458, 457), (421, 457, 525), (422, 554, 421), (555, 456, 455), (507, 455, 454), (474, 555, 507), (556, 454, 453), (506, 453, 452), (472, 556, 506), (557, 452, 451), (505, 451, 450), (470, 557, 505), (558, 450, 449), (504, 449, 448), (468, 558, 504), (559, 448, 447), (503, 447, 446), (466, 559, 503), (560, 446, 445), (502, 445, 444), (464, 560, 502), (561, 444, 443), (500, 443, 501), (462, 561, 500), (460, 562, 536), (458, 564, 535), (565, 441, 440), (498, 440, 439), (454, 565, 498), (566, 439, 438), (497, 438, 437), (452, 566, 497), (567, 437, 436), (496, 436, 435), (450, 567, 496), (568, 435, 434), (448, 568, 534), (446, 569, 533), (570, 420, 524), (439, 570, 532), (437, 571, 531), (442, 429, 430), (508, 442, 456), (573, 432, 433), (499, 433, 441), (456, 573, 499), (574, 418, 419), (495, 419, 420), (441, 574, 495), (433, 432, 417), (442, 430, 431), (436, 437, 531), (438, 439, 532), (440, 441, 495), (445, 446, 533), (447, 448, 534), (449, 450, 496), (451, 452, 497), (453, 454, 498), (455, 456, 499), (457, 458, 535), (459, 460, 536), (461, 462, 500), (463, 464, 502), (465, 466, 503), (467, 468, 504), (469, 470, 505), (471, 472, 506), (473, 474, 507), (475, 476, 509), (477, 478, 510), (479, 480, 511), (481, 482, 512), (483, 484, 513), (485, 486, 514), (546, 487, 488), (489, 490, 518), (491, 492, 519), (541, 493, 494), (526, 537, 530), (538, 523, 494), (427, 538, 493), (428, 530, 538), (522, 539, 491), (489, 540, 522), (488, 521, 540), (521, 494, 529), (487, 541, 521), (425, 541, 487), (425, 426, 493), (520, 542, 483), (543, 520, 482), (519, 543, 481), (492, 528, 543), (544, 519, 480), (518, 544, 479), (490, 491, 544), (545, 518, 478), (517, 545, 477), (488, 489, 545), (546, 517, 476), (423, 546, 475), (424, 487, 546), (547, 516, 472), (515, 547, 471), (548, 515, 470), (514, 548, 469), (486, 527, 548), (549, 514, 468), (513, 549, 467), (484, 485, 549), (550, 513, 466), (512, 550, 465), (482, 483, 550), (551, 512, 464), (511, 551, 463), (480, 481, 551), (552, 511, 462), (510, 552, 461), (478, 479, 552), (553, 510, 460), (509, 553, 459), (476, 477, 553), (554, 509, 458), (421, 554, 457), (422, 475, 554), (555, 508, 456), (507, 555, 455), (556, 507, 454), (506, 556, 453), (472, 473, 556), (557, 506, 452), (505, 557, 451), (470, 471, 557), (558, 505, 450), (504, 558, 449), (468, 469, 558), (559, 504, 448), (503, 559, 447), (466, 467, 559), (560, 503, 446), (502, 560, 445), (464, 465, 560), (561, 502, 444), (500, 561, 443), (462, 463, 561), (562, 500, 501), (536, 562, 563), (460, 461, 562), (458, 459, 564), (565, 499, 441), (498, 565, 440), (454, 455, 565), (566, 498, 439), (497, 566, 438), (452, 453, 566), (567, 497, 437), (496, 567, 436), (450, 451, 567), (568, 496, 435), (534, 568, 434), (448, 449, 568), (446, 447, 569), (570, 495, 420), (532, 570, 524), (439, 440, 570), (437, 438, 571), (442, 572, 429), (508, 572, 442), (573, 431, 432), (499, 573, 433), (456, 442, 573), (574, 417, 418), (495, 574, 419), (441, 433, 574)])
me_watergroup.polygons.foreach_set('material_index', [0, 0, 0, 0, 0, 0, 0, 0, 0, 0, 0, 0, 0, 0, 0, 0, 0, 0, 0, 0, 0, 0, 0, 0, 0, 0, 0, 0, 0, 0, 0, 0, 0, 2, 2, 2, 2, 2, 0, 0, 0, 2, 2, 2, 2, 2, 2, 2, 2, 0, 2, 2, 2, 2, 2, 2, 2, 2, 2, 2, 2, 0, 0, 2, 2, 2, 2, 2, 2, 2, 2, 0, 0, 0, 0, 2, 2, 2, 2, 0, 2, 2, 2, 2, 0, 2, 2, 2, 2, 0, 0, 0, 0, 2, 2, 2, 2, 2, 2, 2, 2, 2, 2, 0, 0, 0, 0, 0, 0, 0, 2, 0, 0, 2, 0, 2, 2, 2, 2, 2, 2, 2, 2, 2, 2, 2, 2, 2, 2, 2, 2, 2, 2, 2, 0, 0, 0, 0, 0, 0, 0, 0, 0, 0, 0, 0, 0, 2, 2, 2, 2, 2, 2, 2, 2, 2, 2, 2, 2, 2, 2, 2, 2, 2, 2, 2, 2, 0, 2, 2, 2, 0, 0, 0, 0, 2, 0, 2, 2, 2, 2, 2, 2, 2, 2, 2, 2, 2, 2, 2, 2, 2, 2, 2, 2, 2, 2, 2, 2, 2, 2, 2, 2, 2, 2, 2, 2, 2, 2, 0, 0, 0, 0, 2, 2, 2, 2, 2, 2, 2, 2, 2, 2, 2, 2, 2, 2, 2, 2, 2, 2, 2, 2, 2, 2, 2, 0, 0, 0, 0, 0, 0, 0, 0, 2, 0, 0, 2, 0, 0, 2, 0, 2, 2, 0, 0, 2, 2, 0, 0, 0, 0, 0, 0, 0, 0, 0, 0, 0, 0, 0, 0, 0, 0, 0, 0, 0, 0, 0, 0, 0, 0, 0, 0, 0, 0, 0, 0, 0, 0, 0, 0, 0, 0, 0, 0, 0, 0, 0, 0, 0, 0, 0, 0, 0, 0, 0, 0, 0, 0, 0, 0, 0, 0, 0, 0, 0, 0, 0, 0, 0, 0, 0, 0, 0, 0, 0, 0, 0, 0, 0, 0, 0, 0, 0, 0, 2, 0, 0, 0, 0, 0, 0, 0, 0, 0, 0, 0, 0, 0, 0, 0, 0, 0, 0, 0, 0, 0, 0, 0, 0, 0, 0, 0, 0, 0, 0, 0, 0, 0, 0, 0, 0, 0, 0, 0, 0, 0, 0, 0, 0, 0, 0, 0, 0, 0, 0, 0, 0, 2, 2, 2, 2, 2, 2, 0, 0, 0, 2, 2, 2, 2, 2, 2, 2, 2, 2, 0, 2, 2, 2, 2, 2, 2, 2, 2, 2, 2, 2, 0, 0, 0, 2, 2, 2, 2, 2, 2, 2, 0, 0, 0, 0, 2, 2, 2, 2, 0, 2, 2, 2, 2, 0, 2, 2, 2, 2, 0, 0, 0, 0, 2, 2, 2, 2, 2, 2, 2, 2, 2, 2, 0, 2, 0, 0, 0, 0, 0, 2, 0, 0, 2, 0, 2, 2, 2, 2, 2, 0, 2, 0, 2, 2, 2, 2, 2, 2, 2, 2, 2, 2, 2, 0, 0, 0, 0, 0, 0, 0, 0, 0, 0, 0, 0, 0, 2, 2, 2, 2, 2, 2, 2, 2, 2, 2, 2, 2, 2, 2, 2, 2, 2, 2, 2, 2, 0, 2, 2, 2, 0, 0, 0, 0, 0, 0, 2, 2, 2, 2, 2, 2, 2, 2, 2, 2, 2, 2, 2, 2, 2, 2, 2, 2, 2, 2, 2, 2, 2, 2, 2, 2, 2, 2, 2, 2, 2, 2, 0, 0, 2, 2, 2, 2, 2, 2, 2, 2, 2, 2, 2, 2, 2, 2, 2, 2, 2, 2, 2, 2, 2, 2, 2, 2, 2, 0, 0, 0, 0, 0, 0, 0, 0, 2, 0, 0, 2, 0, 0, 2, 2, 2, 2, 0, 0, 2, 0, 2, 0, 0, 0, 0, 0, 0, 0, 0, 0, 0, 0, 0, 0, 0, 0, 0, 0, 0, 0, 0, 0, 0, 0, 0, 0, 0, 0, 0, 0, 0, 0, 0, 0, 0, 0, 0, 0, 0, 0, 0, 0, 0, 0, 0, 0, 0, 0, 0, 0, 0, 0, 0, 0, 0, 0, 0, 0, 0, 0, 0, 0, 0, 0, 0, 0, 0, 0, 0, 0, 0, 0, 0, 0, 0, 0, 0, 0, 0, 0, 0, 0, 0, 0, 0, 0, 0, 0, 0, 0, 0, 0, 0, 0, 0, 0, 0, 0, 0, 0, 0, 0, 0, 0, 0, 0, 0, 0, 0, 0, 0, 0, 0, 0, 0, 0, 0, 0, 0, 0, 0, 0, 0, 0, 0, 0, 0, 0, 0, 0, 0, 0, 0, 0, 0, 0, 0, 0, 0, 0, 0, 0, 0, 1, 1, 1, 1, 1, 1, 1, 1, 1, 1, 1, 1, 1, 1, 1, 1, 1, 1, 1, 1, 1, 1, 1, 1, 1, 1, 1, 1, 1, 1, 1, 1, 1, 1, 1, 1, 1, 1, 1, 1, 1, 1, 1, 1, 1, 1, 1, 1, 1, 1, 1, 1, 1, 1, 1, 1, 1, 1, 1, 1, 1, 1, 1, 1, 1, 1, 1, 1, 1, 1, 1, 1, 1, 1, 1, 1, 1, 1, 1, 1, 1, 1, 1, 1, 1, 1, 1, 1, 1, 1, 1, 1, 1, 1, 1, 1, 1, 1, 1, 1, 1, 1, 1, 1, 1, 1, 1, 1, 1, 1, 1, 1, 1, 1, 1, 1, 1, 1, 1, 1, 1, 1, 1, 1, 1, 1, 1, 1, 1, 1, 1, 1, 1, 1, 1, 1, 1, 1, 1, 1, 1, 1, 1, 1, 1, 1, 1, 1, 1, 1, 1, 1, 1, 1, 1, 1, 1, 0, 1, 1, 1, 1, 1, 1, 1, 1, 1, 1, 1, 1, 1, 1, 1, 1, 1, 1, 1, 1, 1, 1, 1, 1, 1, 1, 1, 1, 1, 1, 1, 1, 1, 1, 1, 1, 1, 1, 1, 1, 1, 1, 1, 1, 1, 1, 1, 1, 1, 1, 1, 1, 1, 1, 1, 1, 1, 1, 1, 1, 1, 1, 1, 1, 1, 1, 1, 1, 1, 1, 1, 1, 1, 1, 1, 1, 1, 1, 1, 1, 1, 1, 1, 1, 1, 1, 1, 1, 1, 1, 1, 1, 1, 1, 1])
me_watergroup.materials.append(mat_white)
me_watergroup.materials.append(mat_blue)
me_watergroup.materials.append(mat_grey)
me_watergroup.use_remesh_preserve_volume = False
me_watergroup.use_remesh_preserve_attributes = False
me_watergroup.use_mirror_vertex_groups = False
me_watergroup.update()
me_plane = bpy.data.meshes.new('Plane')
me_plane.from_pydata([(-1.0, -1.0, 0.0), (1.0, -1.0, 0.0), (-1.0, 1.0, 0.0), (1.0, 1.0, 0.0115), (-1.0, 0.8182, 0.0), (-1.0, 0.6364, 0.0), (-1.0, 0.4545, 0.0), (-1.0, 0.2727, 0.0), (-1.0, 0.09091, 0.0), (-1.0, -0.09091, 0.006633), (-1.0, -0.2727, 0.0), (-1.0, -0.4545, 0.0), (-1.0, -0.6364, 0.0), (-1.0, -0.8182, 0.0), (-0.8182, -1.0, 0.0), (-0.6364, -1.0, 0.0), (-0.4545, -1.0, 0.0), (-0.2727, -1.0, 0.0), (-0.09091, -1.0, 0.0), (0.09091, -1.0, 0.0), (0.2727, -1.0, 0.0), (0.4545, -1.0, 0.001885), (0.6364, -1.0, 0.0), (0.8182, -1.0, 0.0), (1.0, -0.8182, 0.0), (1.0, -0.6364, 0.0), (1.0, -0.4545, 0.001885), (1.0, -0.2727, 0.0), (1.0, -0.09091, 0.0), (1.0, 0.09091, 0.0), (1.0, 0.2727, 0.004242), (1.0, 0.4545, 0.004242), (1.0, 0.6364, 0.02082), (1.0, 0.8182, 0.04976), (0.8182, 1.0, 0.03947), (0.6364, 1.0, 0.02812), (0.4545, 1.0, 0.005188), (0.2727, 1.0, 0.004242), (0.09091, 1.0, 0.0), (-0.09091, 1.0, 0.0), (-0.2727, 1.0, 0.0), (-0.4545, 1.0, 0.0), (-0.6364, 1.0, 0.0), (-0.8182, 1.0, 0.0), (-0.8182, -0.8182, 0.0), (-0.8182, -0.6364, 0.001348), (-0.8182, -0.4545, 0.02678), (-0.8182, -0.2727, 0.04941), (-0.8182, -0.09091, 0.04166), (-0.8182, 0.09091, 0.02654), (-0.8182, 0.2727, 0.01034), (-0.8182, 0.4545, 0.0), (-0.8182, 0.6364, 0.0), (-0.8182, 0.8182, 0.0), (-0.6364, -0.8182, 0.001348), (-0.6364, -0.6364, 0.06528), (-0.6364, -0.4545, 0.1584), (-0.6364, -0.2727, 0.2344), (-0.6364, -0.09091, 0.1894), (-0.6364, 0.09091, 0.07835), (-0.6364, 0.2727, 0.06793), (-0.6364, 0.4545, 0.00968), (-0.6364, 0.6364, 0.01431), (-0.6364, 0.8182, 0.0), (-0.4545, -0.8182, 0.02678), (-0.4545, -0.6364, 0.1753), (-0.4545, -0.4545, 0.3392), (-0.4545, -0.2727, 0.3811), (-0.4545, -0.09091, 0.358), (-0.4545, 0.09091, 0.1896), (-0.4545, 0.2727, 0.07534), (-0.4545, 0.4545, 0.01129), (-0.4545, 0.6364, 0.03567), (-0.4545, 0.8182, 0.006013), (-0.2727, -0.8182, 0.04294), (-0.2727, -0.6364, 0.1926), (-0.2727, -0.4545, 0.4189), (-0.2727, -0.2727, 0.6615), (-0.2727, -0.09091, 0.395), (-0.2727, 0.09091, 0.2293), (-0.2727, 0.2727, 0.106), (-0.2727, 0.4545, 0.03311), (-0.2727, 0.6364, 0.04415), (-0.2727, 0.8182, 0.0001937), (-0.09091, -0.8182, 0.02678), (-0.09091, -0.6364, 0.1854), (-0.09091, -0.4545, 0.5909), (-0.09091, -0.2727, 0.4165), (-0.09091, -0.09091, 0.3113), (-0.09091, 0.09091, 0.2414), (-0.09091, 0.2727, 0.1558), (-0.09091, 0.4545, 0.1623), (-0.09091, 0.6364, 0.0805), (-0.09091, 0.8182, 0.004242), (0.09091, -0.8182, 0.0192), (0.09091, -0.6364, 0.4343), (0.09091, -0.4545, 0.6647), (0.09091, -0.2727, 0.3837), (0.09091, -0.09091, 0.2883), (0.09091, 0.09091, 0.2734), (0.09091, 0.2727, 0.3986), (0.09091, 0.4545, 0.482), (0.09091, 0.6364, 0.2349), (0.09091, 0.8182, 0.06745), (0.2727, -0.8182, 0.1738), (0.2727, -0.6364, 0.576), (0.2727, -0.4545, 0.7562), (0.2727, -0.2727, 0.5326), (0.2727, -0.09091, 0.3477), (0.2727, 0.09091, 0.4817), (0.2727, 0.2727, 0.5763), (0.2727, 0.4545, 0.5622), (0.2727, 0.6364, 0.3662), (0.2727, 0.8182, 0.135), (0.4545, -0.8182, 0.2668), (0.4545, -0.6364, 0.7196), (0.4545, -0.4545, 1.068), (0.4545, -0.2727, 0.7208), (0.4545, -0.09091, 0.3864), (0.4545, 0.09091, 0.4877), (0.4545, 0.2727, 0.5674), (0.4545, 0.4545, 0.5809), (0.4545, 0.6364, 0.3405), (0.4545, 0.8182, 0.1695), (0.6364, -0.8182, 0.1738), (0.6364, -0.6364, 0.5296), (0.6364, -0.4545, 0.7129), (0.6364, -0.2727, 0.5595), (0.6364, -0.09091, 0.2225), (0.6364, 0.09091, 0.2202), (0.6364, 0.2727, 0.34), (0.6364, 0.4545, 0.3547), (0.6364, 0.6364, 0.2494), (0.6364, 0.8182, 0.09281), (0.8182, -0.8182, 0.01788), (0.8182, -0.6364, 0.1738), (0.8182, -0.4545, 0.2668), (0.8182, -0.2727, 0.1738), (0.8182, -0.09091, 0.02207), (0.8182, 0.09091, 0.06745), (0.8182, 0.2727, 0.1311), (0.8182, 0.4545, 0.1345), (0.8182, 0.6364, 0.07881), (0.8182, 0.8182, 0.1339), (-1.0, -0.9091, 0.0), (0.9091, -1.0, 0.0), (1.0, 0.9091, 0.04358), (-0.9091, 1.0, 0.0), (-1.0, 0.9091, 0.0), (-1.0, 0.7273, 0.0), (-1.0, 0.5455, 0.0), (-1.0, 0.3636, 0.0), (-1.0, 0.1818, 0.0), (-1.0, -2.235e-08, 0.002728), (-1.0, -0.1818, 0.003728), (-1.0, -0.3636, 0.0), (-1.0, -0.5455, 0.0), (-1.0, -0.7273, 0.0), (-0.9091, -1.0, 0.0), (-0.7273, -1.0, 0.0), (-0.5455, -1.0, 0.0), (-0.3636, -1.0, 0.0), (-0.1818, -1.0, 0.0), (2.235e-08, -1.0, 0.0), (0.1818, -1.0, 0.0), (0.3636, -1.0, 0.0004454), (0.5455, -1.0, 0.0004454), (0.7273, -1.0, 0.0), (1.0, -0.9091, 0.0), (1.0, -0.7273, 0.0), (1.0, -0.5455, 0.0004454), (1.0, -0.3636, 0.0004454), (1.0, -0.1818, 0.0), (1.0, 2.235e-08, 0.0), (1.0, 0.1818, 0.0008919), (1.0, 0.3636, 0.005924), (1.0, 0.5455, 0.0008919), (1.0, 0.7273, 0.03381), (0.9091, 1.0, 0.005912), (0.7273, 1.0, 0.02871), (0.5455, 1.0, 0.02024), (0.3636, 1.0, 0.01126), (0.1818, 1.0, 0.0008919), (-2.235e-08, 1.0, 0.0), (-0.1818, 1.0, 0.0), (-0.3636, 1.0, 0.0), (-0.5455, 1.0, 0.0), (-0.7273, 1.0, 0.0), (-0.8182, 0.9091, 0.0), (-0.8182, -0.9091, 0.0), (-0.8182, -0.7273, 0.0), (-0.8182, -0.5455, 0.01212), (-0.8182, -0.3636, 0.03966), (-0.8182, -0.1818, 0.06065), (-0.8182, 2.235e-08, 0.06235), (-0.8182, 0.1818, 0.01088), (-0.8182, 0.3636, 0.0002833), (-0.8182, 0.5455, 0.0), (-0.8182, 0.7273, 0.0), (-0.6364, 0.9091, 0.0), (-0.6364, -0.9091, 0.0), (-0.6364, -0.7273, 0.02336), (-0.6364, -0.5455, 0.1296), (-0.6364, -0.3636, 0.2221), (-0.6364, -0.1818, 0.2006), (-0.6364, 2.235e-08, 0.1571), (-0.6364, 0.1818, 0.1218), (-0.6364, 0.3636, 0.03845), (-0.6364, 0.5455, 0.01699), (-0.6364, 0.7273, 0.01157), (-0.4545, 0.9091, 0.0), (-0.4545, -0.9091, 0.0006952), (-0.4545, -0.7273, 0.08145), (-0.4545, -0.5455, 0.265), (-0.4545, -0.3636, 0.3783), (-0.4545, -0.1818, 0.4341), (-0.4545, 2.235e-08, 0.2761), (-0.4545, 0.1818, 0.1577), (-0.4545, 0.3636, 0.006449), (-0.4545, 0.5455, 0.06373), (-0.4545, 0.7273, 0.007126), (-0.2727, 0.9091, 0.0), (-0.2727, -0.9091, 0.004618), (-0.2727, -0.7273, 0.1098), (-0.2727, -0.5455, 0.3128), (-0.2727, -0.3636, 0.5607), (-0.2727, -0.1818, 0.5588), (-0.2727, 2.235e-08, 0.2944), (-0.2727, 0.1818, 0.2097), (-0.2727, 0.3636, 0.03791), (-0.2727, 0.5455, 0.06463), (-0.2727, 0.7273, 0.02413), (-0.09091, 0.9091, 0.0), (-0.09091, -0.9091, 0.0006952), (-0.09091, -0.7273, 0.08145), (-0.09091, -0.5455, 0.4445), (-0.09091, -0.3636, 0.4547), (-0.09091, -0.1818, 0.3472), (-0.09091, 2.235e-08, 0.2643), (-0.09091, 0.1818, 0.2056), (-0.09091, 0.3636, 0.1774), (-0.09091, 0.5455, 0.1187), (-0.09091, 0.7273, 0.03029), (0.09091, 0.9091, 0.01555), (0.09091, -0.9091, 0.0), (0.09091, -0.7273, 0.1239), (0.09091, -0.5455, 0.6785), (0.09091, -0.3636, 0.5271), (0.09091, -0.1818, 0.2964), (0.09091, 2.235e-08, 0.2421), (0.09091, 0.1818, 0.3039), (0.09091, 0.3636, 0.407), (0.09091, 0.5455, 0.3027), (0.09091, 0.7273, 0.1408), (0.2727, 0.9091, 0.05255), (0.2727, -0.9091, 0.04107), (0.2727, -0.7273, 0.3717), (0.2727, -0.5455, 0.7312), (0.2727, -0.3636, 0.6727), (0.2727, -0.1818, 0.3686), (0.2727, 2.235e-08, 0.3609), (0.2727, 0.1818, 0.5175), (0.2727, 0.3636, 0.6387), (0.2727, 0.5455, 0.4581), (0.2727, 0.7273, 0.2334), (0.4545, 0.9091, 0.05015), (0.4545, -0.9091, 0.08784), (0.4545, -0.7273, 0.4903), (0.4545, -0.5455, 0.9033), (0.4545, -0.3636, 0.8898), (0.4545, -0.1818, 0.5105), (0.4545, 2.235e-08, 0.4177), (0.4545, 0.1818, 0.5308), (0.4545, 0.3636, 0.6367), (0.4545, 0.5455, 0.4509), (0.4545, 0.7273, 0.2388), (0.6364, 0.9091, 0.08876), (0.6364, -0.9091, 0.04107), (0.6364, -0.7273, 0.3523), (0.6364, -0.5455, 0.661), (0.6364, -0.3636, 0.6643), (0.6364, -0.1818, 0.373), (0.6364, 2.235e-08, 0.1799), (0.6364, 0.1818, 0.2909), (0.6364, 0.3636, 0.3773), (0.6364, 0.5455, 0.3565), (0.6364, 0.7273, 0.1646), (0.8182, 0.9091, 0.07397), (0.8182, -0.9091, 0.0), (0.8182, -0.7273, 0.08784), (0.8182, -0.5455, 0.2414), (0.8182, -0.3636, 0.2414), (0.8182, -0.1818, 0.08784), (0.8182, 2.235e-08, 0.02997), (0.8182, 0.1818, 0.1045), (0.8182, 0.3636, 0.1423), (0.8182, 0.5455, 0.1151), (0.8182, 0.7273, 0.07512), (-0.9091, -0.8182, 0.0), (-0.9091, -0.6364, 0.0), (-0.9091, -0.4545, 0.0006952), (-0.9091, -0.2727, 0.009061), (-0.9091, -0.09091, 0.00889), (-0.9091, 0.09091, 0.006716), (-0.9091, 0.2727, 0.006553), (-0.9091, 0.4545, 0.0), (-0.9091, 0.6364, 0.0), (-0.9091, 0.8182, 0.0), (-0.7273, -0.8182, 0.0), (-0.7273, -0.6364, 0.02336), (-0.7273, -0.4545, 0.0912), (-0.7273, -0.2727, 0.1192), (-0.7273, -0.09091, 0.1599), (-0.7273, 0.09091, 0.05052), (-0.7273, 0.2727, 0.01728), (-0.7273, 0.4545, 0.008288), (-0.7273, 0.6364, 0.003319), (-0.7273, 0.8182, 0.0), (-0.5455, -0.8182, 0.01212), (-0.5455, -0.6364, 0.1225), (-0.5455, -0.4545, 0.3218), (-0.5455, -0.2727, 0.3286), (-0.5455, -0.09091, 0.2909), (-0.5455, 0.09091, 0.1688), (-0.5455, 0.2727, 0.04189), (-0.5455, 0.4545, 0.03421), (-0.5455, 0.6364, 0.01032), (-0.5455, 0.8182, 0.001544), (-0.3636, -0.8182, 0.03852), (-0.3636, -0.6364, 0.1836), (-0.3636, -0.4545, 0.3548), (-0.3636, -0.2727, 0.5651), (-0.3636, -0.09091, 0.3837), (-0.3636, 0.09091, 0.3318), (-0.3636, 0.2727, 0.06269), (-0.3636, 0.4545, 0.03589), (-0.3636, 0.6364, 0.008718), (-0.3636, 0.8182, 0.00112), (-0.1818, -0.8182, 0.03852), (-0.1818, -0.6364, 0.1873), (-0.1818, -0.4545, 0.4542), (-0.1818, -0.2727, 0.5788), (-0.1818, -0.09091, 0.3488), (-0.1818, 0.09091, 0.2533), (-0.1818, 0.2727, 0.1615), (-0.1818, 0.4545, 0.0847), (-0.1818, 0.6364, 0.04381), (-0.1818, 0.8182, 0.004298), (1.49e-08, -0.8182, 0.01212), (7.451e-09, -0.6364, 0.2354), (7.451e-09, -0.4545, 0.6174), (7.451e-09, -0.2727, 0.3671), (0.0, -0.09091, 0.2651), (-7.451e-09, 0.09091, 0.2595), (-7.451e-09, 0.2727, 0.263), (-7.451e-09, 0.4545, 0.27), (-1.49e-08, 0.6364, 0.1419), (-2.235e-08, 0.8182, 0.02997), (0.1818, -0.8182, 0.08784), (0.1818, -0.6364, 0.5709), (0.1818, -0.4545, 0.6169), (0.1818, -0.2727, 0.3822), (0.1818, -0.09091, 0.3839), (0.1818, 0.09091, 0.3606), (0.1818, 0.2727, 0.4638), (0.1818, 0.4545, 0.4644), (0.1818, 0.6364, 0.3383), (0.1818, 0.8182, 0.1045), (0.3636, -0.8182, 0.2414), (0.3636, -0.6364, 0.6777), (0.3636, -0.4545, 0.939), (0.3636, -0.2727, 0.6662), (0.3636, -0.09091, 0.3941), (0.3636, 0.09091, 0.5615), (0.3636, 0.2727, 0.6476), (0.3636, 0.4545, 0.6055), (0.3636, 0.6364, 0.3601), (0.3636, 0.8182, 0.1564), (0.5455, -0.8182, 0.2414), (0.5455, -0.6364, 0.661), (0.5455, -0.4545, 0.8943), (0.5455, -0.2727, 0.6718), (0.5455, -0.09091, 0.2978), (0.5455, 0.09091, 0.326), (0.5455, 0.2727, 0.4396), (0.5455, 0.4545, 0.4458), (0.5455, 0.6364, 0.3237), (0.5455, 0.8182, 0.1701), (0.7273, -0.8182, 0.08784), (0.7273, -0.6364, 0.3523), (0.7273, -0.4545, 0.4903), (0.7273, -0.2727, 0.3545), (0.7273, -0.09091, 0.114), (0.7273, 0.09091, 0.1408), (0.7273, 0.2727, 0.2369), (0.7273, 0.4545, 0.2408), (0.7273, 0.6364, 0.1589), (0.7273, 0.8182, 0.0631), (0.9091, -0.8182, 0.0), (0.9091, -0.6364, 0.04107), (0.9091, -0.4545, 0.08784), (0.9091, -0.2727, 0.04107), (0.9091, -0.09091, 0.0), (0.9091, 0.09091, 0.01555), (0.9091, 0.2727, 0.04941), (0.9091, 0.4545, 0.04941), (0.9091, 0.6364, 0.03689), (0.9091, 0.8182, 0.04069), (0.9091, 0.7273, 0.04325), (0.9091, 0.5455, 0.03981), (0.9091, 0.3636, 0.05509), (0.9091, 0.1818, 0.03435), (0.9091, 2.235e-08, 0.001729), (0.9091, -0.1818, 0.007807), (0.9091, -0.3636, 0.07439), (0.9091, -0.5455, 0.07439), (0.9091, -0.7273, 0.007807), (0.9091, -0.9091, 0.0), (0.7273, 0.7273, 0.1222), (0.7273, 0.5455, 0.2073), (0.7273, 0.3636, 0.2613), (0.7273, 0.1818, 0.1953), (0.7273, 2.235e-08, 0.08894), (0.7273, -0.1818, 0.2209), (0.7273, -0.3636, 0.4633), (0.7273, -0.5455, 0.453), (0.7273, -0.7273, 0.2174), (0.7273, -0.9091, 0.007807), (0.5455, 0.7273, 0.2231), (0.5455, 0.5455, 0.4046), (0.5455, 0.3636, 0.4822), (0.5455, 0.1818, 0.4001), (0.5455, 2.235e-08, 0.2816), (0.5455, -0.1818, 0.5187), (0.5455, -0.3636, 0.8682), (0.5455, -0.5455, 0.8588), (0.5455, -0.7273, 0.453), (0.5455, -0.9091, 0.07439), (0.3636, 0.7273, 0.2595), (0.3636, 0.5455, 0.477), (0.3636, 0.3636, 0.7915), (0.3636, 0.1818, 0.5865), (0.3636, 2.235e-08, 0.4639), (0.3636, -0.1818, 0.4588), (0.3636, -0.3636, 0.8271), (0.3636, -0.5455, 0.8689), (0.3636, -0.7273, 0.453), (0.3636, -0.9091, 0.07439), (0.1818, 0.7273, 0.1953), (0.1818, 0.5455, 0.4022), (0.1818, 0.3636, 0.5381), (0.1818, 0.1818, 0.4022), (0.1818, 2.235e-08, 0.2668), (0.1818, -0.1818, 0.3504), (0.1818, -0.3636, 0.5135), (0.1818, -0.5455, 0.7117), (0.1818, -0.7273, 0.2705), (0.1818, -0.9091, 0.007807), (-1.863e-08, 0.7273, 0.08119), (-1.118e-08, 0.5455, 0.2302), (-7.451e-09, 0.3636, 0.3124), (-7.451e-09, 0.1818, 0.229), (-3.725e-09, 2.235e-08, 0.2854), (3.725e-09, -0.1818, 0.2911), (7.451e-09, -0.3636, 0.5449), (7.451e-09, -0.5455, 0.5897), (1.118e-08, -0.7273, 0.06035), (1.863e-08, -0.9091, 0.0), (-0.1818, 0.7273, 0.01496), (-0.1818, 0.5455, 0.05692), (-0.1818, 0.3636, 0.09084), (-0.1818, 0.1818, 0.2052), (-0.1818, 2.235e-08, 0.3082), (-0.1818, -0.1818, 0.468), (-0.1818, -0.3636, 0.5559), (-0.1818, -0.5455, 0.3484), (-0.1818, -0.7273, 0.1022), (-0.1818, -0.9091, 0.003307), (-0.3636, 0.7273, 0.003547), (-0.3636, 0.5455, 0.01077), (-0.3636, 0.3636, 0.01618), (-0.3636, 0.1818, 0.1397), (-0.3636, 2.235e-08, 0.3653), (-0.3636, -0.1818, 0.4788), (-0.3636, -0.3636, 0.4729), (-0.3636, -0.5455, 0.2837), (-0.3636, -0.7273, 0.1022), (-0.3636, -0.9091, 0.003307), (-0.5455, 0.7273, 0.009936), (-0.5455, 0.5455, 0.01205), (-0.5455, 0.3636, 0.02085), (-0.5455, 0.1818, 0.09443), (-0.5455, 2.235e-08, 0.2223), (-0.5455, -0.1818, 0.3181), (-0.5455, -0.3636, 0.2869), (-0.5455, -0.5455, 0.1816), (-0.5455, -0.7273, 0.05258), (-0.5455, -0.9091, 0.0), (-0.7273, 0.7273, 0.0), (-0.7273, 0.5455, 0.008233), (-0.7273, 0.3636, 0.002692), (-0.7273, 0.1818, 0.01102), (-0.7273, 2.235e-08, 0.1037), (-0.7273, -0.1818, 0.143), (-0.7273, -0.3636, 0.1182), (-0.7273, -0.5455, 0.06376), (-0.7273, -0.7273, 0.003307), (-0.7273, -0.9091, 0.0), (-0.9091, 0.7273, 0.0), (-0.9091, 0.5455, 0.0), (-0.9091, 0.3636, 0.0), (-0.9091, 0.1818, 0.004693), (-0.9091, 0.0, 0.005646), (-0.9091, -0.1818, 0.005759), (-0.9091, -0.3636, 0.003307), (-0.9091, -0.5455, 0.0), (-0.9091, -0.7273, 0.0), (-0.9091, -0.9091, 0.0), (0.7273, 0.9091, 0.03194), (0.5455, 0.9091, 0.04301), (0.3636, 0.9091, 0.07504), (0.1818, 0.9091, 0.03435), (-2.235e-08, 0.9091, 0.001729), (-0.1818, 0.9091, 0.0), (-0.3636, 0.9091, 0.0), (-0.5455, 0.9091, 0.0), (-0.7273, 0.9091, 0.0), (-0.9091, 0.9091, 0.0), (0.9091, 0.9091, 0.04717)], [], [(146, 178, 528), (188, 147, 527), (199, 187, 526), (525, 41, 186), (524, 40, 185), (232, 184, 523), (243, 183, 522), (254, 182, 521), (265, 181, 520), (276, 180, 519), (287, 179, 518), (189, 298, 517), (190, 299, 516), (191, 300, 515), (192, 301, 514), (193, 302, 513), (194, 303, 512), (195, 304, 511), (196, 305, 510), (197, 306, 509), (198, 307, 508), (200, 308, 507), (201, 309, 506), (202, 310, 505), (203, 311, 504), (204, 312, 503), (205, 313, 502), (206, 314, 501), (207, 315, 500), (208, 316, 499), (209, 317, 498), (211, 318, 497), (212, 319, 496), (213, 320, 495), (214, 321, 494), (215, 322, 493), (216, 323, 492), (217, 324, 491), (218, 325, 490), (219, 326, 489), (220, 327, 488), (222, 328, 487), (223, 329, 486), (224, 330, 485), (225, 331, 484), (226, 332, 483), (227, 333, 482), (228, 334, 481), (229, 335, 480), (230, 336, 479), (231, 337, 478), (477, 84, 338), (234, 339, 476), (235, 340, 475), (236, 341, 474), (237, 342, 473), (472, 89, 343), (239, 344, 471), (240, 345, 470), (469, 92, 346), (242, 347, 468), (467, 94, 348), (245, 349, 466), (246, 350, 465), (247, 351, 464), (463, 98, 352), (249, 353, 462), (250, 354, 461), (251, 355, 460), (459, 102, 356), (253, 357, 458), (255, 358, 457), (256, 359, 456), (257, 360, 455), (258, 361, 454), (259, 362, 453), (260, 363, 452), (261, 364, 451), (262, 365, 450), (449, 112, 366), (264, 367, 448), (266, 368, 447), (267, 369, 446), (268, 370, 445), (269, 371, 444), (270, 372, 443), (271, 373, 442), (272, 374, 441), (273, 375, 440), (274, 376, 439), (438, 123, 377), (277, 378, 437), (278, 379, 436), (279, 380, 435), (280, 381, 434), (281, 382, 433), (282, 383, 432), (283, 384, 431), (284, 385, 430), (285, 386, 429), (286, 387, 428), (288, 388, 427), (289, 389, 426), (290, 390, 425), (291, 391, 424), (292, 392, 423), (293, 393, 422), (294, 394, 421), (295, 395, 420), (296, 396, 419), (297, 397, 418), (168, 398, 417), (169, 399, 416), (170, 400, 415), (171, 401, 414), (172, 402, 413), (173, 403, 412), (174, 404, 411), (175, 405, 410), (176, 406, 409), (177, 407, 408), (408, 143, 297), (406, 297, 142), (32, 408, 406), (409, 142, 296), (405, 296, 141), (31, 409, 405), (410, 141, 295), (404, 295, 140), (30, 410, 404), (411, 140, 294), (403, 294, 139), (29, 411, 403), (412, 139, 293), (402, 293, 138), (28, 412, 402), (413, 138, 292), (401, 292, 137), (27, 413, 401), (414, 137, 291), (400, 291, 136), (26, 414, 400), (415, 136, 290), (399, 290, 135), (25, 415, 399), (416, 135, 289), (398, 289, 134), (24, 416, 398), (417, 134, 288), (145, 288, 23), (1, 417, 145), (418, 133, 286), (396, 286, 132), (142, 418, 396), (419, 132, 285), (395, 285, 131), (141, 419, 395), (420, 131, 284), (394, 284, 130), (140, 420, 394), (421, 130, 283), (393, 283, 129), (139, 421, 393), (422, 129, 282), (392, 282, 128), (138, 422, 392), (423, 128, 281), (391, 281, 127), (137, 423, 391), (424, 127, 280), (390, 280, 126), (136, 424, 390), (425, 126, 279), (389, 279, 125), (135, 425, 389), (426, 125, 278), (388, 278, 124), (134, 426, 388), (427, 124, 277), (167, 277, 22), (23, 427, 167), (428, 123, 275), (122, 428, 275), (386, 286, 428), (429, 122, 274), (385, 274, 121), (131, 429, 385), (430, 121, 273), (384, 273, 120), (130, 430, 384), (431, 120, 272), (383, 272, 119), (129, 431, 383), (432, 119, 271), (382, 271, 118), (128, 432, 382), (433, 118, 270), (381, 270, 117), (127, 433, 381), (434, 117, 269), (380, 269, 116), (126, 434, 380), (435, 116, 268), (379, 268, 115), (125, 435, 379), (436, 115, 267), (378, 267, 114), (124, 436, 378), (437, 114, 266), (166, 266, 21), (22, 437, 166), (264, 377, 113), (112, 438, 264), (376, 275, 438), (439, 112, 263), (375, 263, 111), (121, 439, 375), (440, 111, 262), (374, 262, 110), (120, 440, 374), (441, 110, 261), (373, 261, 109), (119, 441, 373), (442, 109, 260), (372, 260, 108), (118, 442, 372), (443, 108, 259), (371, 259, 107), (117, 443, 371), (444, 107, 258), (370, 258, 106), (116, 444, 370), (445, 106, 257), (369, 257, 105), (115, 445, 369), (446, 105, 256), (368, 256, 104), (114, 446, 368), (447, 104, 255), (165, 255, 20), (21, 447, 165), (448, 103, 253), (102, 448, 253), (366, 264, 448), (252, 366, 102), (365, 252, 101), (111, 449, 365), (450, 101, 251), (364, 251, 100), (110, 450, 364), (451, 100, 250), (363, 250, 99), (109, 451, 363), (452, 99, 249), (362, 249, 98), (108, 452, 362), (453, 98, 248), (361, 248, 97), (107, 453, 361), (454, 97, 247), (360, 247, 96), (106, 454, 360), (455, 96, 246), (359, 246, 95), (105, 455, 359), (456, 95, 245), (94, 456, 245), (104, 456, 358), (457, 94, 244), (164, 244, 19), (20, 457, 164), (242, 357, 93), (92, 458, 242), (356, 253, 458), (241, 356, 92), (91, 459, 241), (355, 252, 459), (460, 91, 240), (354, 240, 90), (100, 460, 354), (461, 90, 239), (353, 239, 89), (99, 461, 353), (238, 353, 89), (88, 462, 238), (352, 249, 462), (237, 352, 88), (87, 463, 237), (351, 248, 463), (464, 87, 236), (350, 236, 86), (96, 464, 350), (465, 86, 235), (349, 235, 85), (95, 465, 349), (234, 349, 85), (84, 466, 234), (348, 245, 466), (233, 348, 84), (163, 233, 18), (163, 244, 467), (468, 83, 231), (346, 231, 82), (92, 468, 346), (469, 82, 230), (81, 469, 230), (345, 241, 469), (470, 81, 229), (344, 229, 80), (90, 470, 344), (471, 80, 228), (343, 228, 79), (89, 471, 343), (227, 343, 79), (342, 227, 78), (342, 238, 472), (473, 78, 226), (341, 226, 77), (87, 473, 341), (474, 77, 225), (340, 225, 76), (86, 474, 340), (475, 76, 224), (339, 224, 75), (85, 475, 339), (476, 75, 223), (338, 223, 74), (84, 476, 338), (477, 74, 222), (162, 222, 17), (18, 477, 162), (478, 73, 220), (336, 220, 72), (82, 478, 336), (479, 72, 219), (335, 219, 71), (81, 479, 335), (480, 71, 218), (334, 218, 70), (80, 480, 334), (481, 70, 217), (333, 217, 69), (79, 481, 333), (482, 69, 216), (332, 216, 68), (78, 482, 332), (483, 68, 215), (331, 215, 67), (77, 483, 331), (484, 67, 214), (330, 214, 66), (76, 484, 330), (485, 66, 213), (329, 213, 65), (75, 485, 329), (486, 65, 212), (328, 212, 64), (74, 486, 328), (487, 64, 211), (161, 211, 16), (17, 487, 161), (488, 63, 209), (326, 209, 62), (72, 488, 326), (489, 62, 208), (325, 208, 61), (71, 489, 325), (490, 61, 207), (324, 207, 60), (70, 490, 324), (491, 60, 206), (323, 206, 59), (69, 491, 323), (492, 59, 205), (322, 205, 58), (68, 492, 322), (493, 58, 204), (321, 204, 57), (67, 493, 321), (494, 57, 203), (320, 203, 56), (66, 494, 320), (495, 56, 202), (319, 202, 55), (65, 495, 319), (496, 55, 201), (318, 201, 54), (64, 496, 318), (497, 54, 200), (160, 200, 15), (16, 497, 160), (498, 53, 198), (316, 198, 52), (62, 498, 316), (499, 52, 197), (315, 197, 51), (61, 499, 315), (500, 51, 196), (314, 196, 50), (60, 500, 314), (501, 50, 195), (313, 195, 49), (59, 501, 313), (502, 49, 194), (312, 194, 48), (58, 502, 312), (503, 48, 193), (311, 193, 47), (57, 503, 311), (504, 47, 192), (310, 192, 46), (56, 504, 310), (505, 46, 191), (309, 191, 45), (55, 505, 309), (506, 45, 190), (308, 190, 44), (54, 506, 308), (507, 44, 189), (159, 189, 14), (15, 507, 159), (508, 4, 149), (306, 149, 5), (52, 508, 306), (509, 5, 150), (305, 150, 6), (51, 509, 305), (510, 6, 151), (304, 151, 7), (50, 510, 304), (511, 7, 152), (303, 152, 8), (49, 511, 303), (512, 8, 153), (302, 153, 9), (48, 512, 302), (513, 9, 154), (301, 154, 10), (47, 513, 301), (514, 10, 155), (300, 155, 11), (46, 514, 300), (515, 11, 156), (299, 156, 12), (45, 515, 299), (516, 12, 157), (298, 157, 13), (44, 516, 298), (517, 13, 144), (158, 144, 0), (14, 517, 158), (518, 35, 276), (397, 276, 133), (143, 518, 397), (519, 36, 265), (387, 265, 123), (133, 519, 387), (520, 37, 254), (377, 254, 113), (123, 520, 377), (521, 38, 243), (367, 243, 103), (113, 521, 367), (522, 39, 232), (357, 232, 93), (103, 522, 357), (221, 184, 40), (347, 221, 83), (93, 523, 347), (210, 185, 41), (73, 524, 210), (337, 221, 524), (199, 186, 42), (327, 199, 63), (73, 525, 327), (526, 43, 188), (317, 188, 53), (63, 526, 317), (527, 2, 148), (307, 148, 4), (53, 527, 307), (528, 34, 287), (407, 287, 143), (33, 528, 407), (146, 3, 178), (188, 43, 147), (199, 42, 187), (525, 210, 41), (524, 221, 40), (232, 39, 184), (243, 38, 183), (254, 37, 182), (265, 36, 181), (276, 35, 180), (287, 34, 179), (189, 44, 298), (190, 45, 299), (191, 46, 300), (192, 47, 301), (193, 48, 302), (194, 49, 303), (195, 50, 304), (196, 51, 305), (197, 52, 306), (198, 53, 307), (200, 54, 308), (201, 55, 309), (202, 56, 310), (203, 57, 311), (204, 58, 312), (205, 59, 313), (206, 60, 314), (207, 61, 315), (208, 62, 316), (209, 63, 317), (211, 64, 318), (212, 65, 319), (213, 66, 320), (214, 67, 321), (215, 68, 322), (216, 69, 323), (217, 70, 324), (218, 71, 325), (219, 72, 326), (220, 73, 327), (222, 74, 328), (223, 75, 329), (224, 76, 330), (225, 77, 331), (226, 78, 332), (227, 79, 333), (228, 80, 334), (229, 81, 335), (230, 82, 336), (231, 83, 337), (477, 233, 84), (234, 85, 339), (235, 86, 340), (236, 87, 341), (237, 88, 342), (472, 238, 89), (239, 90, 344), (240, 91, 345), (469, 241, 92), (242, 93, 347), (467, 244, 94), (245, 95, 349), (246, 96, 350), (247, 97, 351), (463, 248, 98), (249, 99, 353), (250, 100, 354), (251, 101, 355), (459, 252, 102), (253, 103, 357), (255, 104, 358), (256, 105, 359), (257, 106, 360), (258, 107, 361), (259, 108, 362), (260, 109, 363), (261, 110, 364), (262, 111, 365), (449, 263, 112), (264, 113, 367), (266, 114, 368), (267, 115, 369), (268, 116, 370), (269, 117, 371), (270, 118, 372), (271, 119, 373), (272, 120, 374), (273, 121, 375), (274, 122, 376), (438, 275, 123), (277, 124, 378), (278, 125, 379), (279, 126, 380), (280, 127, 381), (281, 128, 382), (282, 129, 383), (283, 130, 384), (284, 131, 385), (285, 132, 386), (286, 133, 387), (288, 134, 388), (289, 135, 389), (290, 136, 390), (291, 137, 391), (292, 138, 392), (293, 139, 393), (294, 140, 394), (295, 141, 395), (296, 142, 396), (297, 143, 397), (168, 24, 398), (169, 25, 399), (170, 26, 400), (171, 27, 401), (172, 28, 402), (173, 29, 403), (174, 30, 404), (175, 31, 405), (176, 32, 406), (177, 33, 407), (408, 407, 143), (406, 408, 297), (32, 177, 408), (409, 406, 142), (405, 409, 296), (31, 176, 409), (410, 405, 141), (404, 410, 295), (30, 175, 410), (411, 404, 140), (403, 411, 294), (29, 174, 411), (412, 403, 139), (402, 412, 293), (28, 173, 412), (413, 402, 138), (401, 413, 292), (27, 172, 413), (414, 401, 137), (400, 414, 291), (26, 171, 414), (415, 400, 136), (399, 415, 290), (25, 170, 415), (416, 399, 135), (398, 416, 289), (24, 169, 416), (417, 398, 134), (145, 417, 288), (1, 168, 417), (418, 397, 133), (396, 418, 286), (142, 297, 418), (419, 396, 132), (395, 419, 285), (141, 296, 419), (420, 395, 131), (394, 420, 284), (140, 295, 420), (421, 394, 130), (393, 421, 283), (139, 294, 421), (422, 393, 129), (392, 422, 282), (138, 293, 422), (423, 392, 128), (391, 423, 281), (137, 292, 423), (424, 391, 127), (390, 424, 280), (136, 291, 424), (425, 390, 126), (389, 425, 279), (135, 290, 425), (426, 389, 125), (388, 426, 278), (134, 289, 426), (427, 388, 124), (167, 427, 277), (23, 288, 427), (428, 387, 123), (122, 386, 428), (386, 132, 286), (429, 386, 122), (385, 429, 274), (131, 285, 429), (430, 385, 121), (384, 430, 273), (130, 284, 430), (431, 384, 120), (383, 431, 272), (129, 283, 431), (432, 383, 119), (382, 432, 271), (128, 282, 432), (433, 382, 118), (381, 433, 270), (127, 281, 433), (434, 381, 117), (380, 434, 269), (126, 280, 434), (435, 380, 116), (379, 435, 268), (125, 279, 435), (436, 379, 115), (378, 436, 267), (124, 278, 436), (437, 378, 114), (166, 437, 266), (22, 277, 437), (264, 438, 377), (112, 376, 438), (376, 122, 275), (439, 376, 112), (375, 439, 263), (121, 274, 439), (440, 375, 111), (374, 440, 262), (120, 273, 440), (441, 374, 110), (373, 441, 261), (119, 272, 441), (442, 373, 109), (372, 442, 260), (118, 271, 442), (443, 372, 108), (371, 443, 259), (117, 270, 443), (444, 371, 107), (370, 444, 258), (116, 269, 444), (445, 370, 106), (369, 445, 257), (115, 268, 445), (446, 369, 105), (368, 446, 256), (114, 267, 446), (447, 368, 104), (165, 447, 255), (21, 266, 447), (448, 367, 103), (102, 366, 448), (366, 112, 264), (252, 449, 366), (365, 449, 252), (111, 263, 449), (450, 365, 101), (364, 450, 251), (110, 262, 450), (451, 364, 100), (363, 451, 250), (109, 261, 451), (452, 363, 99), (362, 452, 249), (108, 260, 452), (453, 362, 98), (361, 453, 248), (107, 259, 453), (454, 361, 97), (360, 454, 247), (106, 258, 454), (455, 360, 96), (359, 455, 246), (105, 257, 455), (456, 359, 95), (94, 358, 456), (104, 256, 456), (457, 358, 94), (164, 457, 244), (20, 255, 457), (242, 458, 357), (92, 356, 458), (356, 102, 253), (241, 459, 356), (91, 355, 459), (355, 101, 252), (460, 355, 91), (354, 460, 240), (100, 251, 460), (461, 354, 90), (353, 461, 239), (99, 250, 461), (238, 462, 353), (88, 352, 462), (352, 98, 249), (237, 463, 352), (87, 351, 463), (351, 97, 248), (464, 351, 87), (350, 464, 236), (96, 247, 464), (465, 350, 86), (349, 465, 235), (95, 246, 465), (234, 466, 349), (84, 348, 466), (348, 94, 245), (233, 467, 348), (163, 467, 233), (163, 19, 244), (468, 347, 83), (346, 468, 231), (92, 242, 468), (469, 346, 82), (81, 345, 469), (345, 91, 241), (470, 345, 81), (344, 470, 229), (90, 240, 470), (471, 344, 80), (343, 471, 228), (89, 239, 471), (227, 472, 343), (342, 472, 227), (342, 88, 238), (473, 342, 78), (341, 473, 226), (87, 237, 473), (474, 341, 77), (340, 474, 225), (86, 236, 474), (475, 340, 76), (339, 475, 224), (85, 235, 475), (476, 339, 75), (338, 476, 223), (84, 234, 476), (477, 338, 74), (162, 477, 222), (18, 233, 477), (478, 337, 73), (336, 478, 220), (82, 231, 478), (479, 336, 72), (335, 479, 219), (81, 230, 479), (480, 335, 71), (334, 480, 218), (80, 229, 480), (481, 334, 70), (333, 481, 217), (79, 228, 481), (482, 333, 69), (332, 482, 216), (78, 227, 482), (483, 332, 68), (331, 483, 215), (77, 226, 483), (484, 331, 67), (330, 484, 214), (76, 225, 484), (485, 330, 66), (329, 485, 213), (75, 224, 485), (486, 329, 65), (328, 486, 212), (74, 223, 486), (487, 328, 64), (161, 487, 211), (17, 222, 487), (488, 327, 63), (326, 488, 209), (72, 220, 488), (489, 326, 62), (325, 489, 208), (71, 219, 489), (490, 325, 61), (324, 490, 207), (70, 218, 490), (491, 324, 60), (323, 491, 206), (69, 217, 491), (492, 323, 59), (322, 492, 205), (68, 216, 492), (493, 322, 58), (321, 493, 204), (67, 215, 493), (494, 321, 57), (320, 494, 203), (66, 214, 494), (495, 320, 56), (319, 495, 202), (65, 213, 495), (496, 319, 55), (318, 496, 201), (64, 212, 496), (497, 318, 54), (160, 497, 200), (16, 211, 497), (498, 317, 53), (316, 498, 198), (62, 209, 498), (499, 316, 52), (315, 499, 197), (61, 208, 499), (500, 315, 51), (314, 500, 196), (60, 207, 500), (501, 314, 50), (313, 501, 195), (59, 206, 501), (502, 313, 49), (312, 502, 194), (58, 205, 502), (503, 312, 48), (311, 503, 193), (57, 204, 503), (504, 311, 47), (310, 504, 192), (56, 203, 504), (505, 310, 46), (309, 505, 191), (55, 202, 505), (506, 309, 45), (308, 506, 190), (54, 201, 506), (507, 308, 44), (159, 507, 189), (15, 200, 507), (508, 307, 4), (306, 508, 149), (52, 198, 508), (509, 306, 5), (305, 509, 150), (51, 197, 509), (510, 305, 6), (304, 510, 151), (50, 196, 510), (511, 304, 7), (303, 511, 152), (49, 195, 511), (512, 303, 8), (302, 512, 153), (48, 194, 512), (513, 302, 9), (301, 513, 154), (47, 193, 513), (514, 301, 10), (300, 514, 155), (46, 192, 514), (515, 300, 11), (299, 515, 156), (45, 191, 515), (516, 299, 12), (298, 516, 157), (44, 190, 516), (517, 298, 13), (158, 517, 144), (14, 189, 517), (518, 179, 35), (397, 518, 276), (143, 287, 518), (519, 180, 36), (387, 519, 265), (133, 276, 519), (520, 181, 37), (377, 520, 254), (123, 265, 520), (521, 182, 38), (367, 521, 243), (113, 254, 521), (522, 183, 39), (357, 522, 232), (103, 243, 522), (221, 523, 184), (347, 523, 221), (93, 232, 523), (210, 524, 185), (73, 337, 524), (337, 83, 221), (199, 525, 186), (327, 525, 199), (73, 210, 525), (526, 187, 43), (317, 526, 188), (63, 199, 526), (527, 147, 2), (307, 527, 148), (53, 188, 527), (528, 178, 34), (407, 528, 287), (33, 146, 528)])
me_plane.polygons.foreach_set('material_index', [0, 0, 0, 0, 0, 0, 0, 0, 0, 0, 0, 0, 0, 0, 0, 0, 0, 0, 0, 0, 0, 0, 0, 0, 0, 0, 0, 0, 0, 0, 0, 0, 0, 0, 1, 0, 0, 0, 0, 0, 0, 0, 0, 0, 1, 1, 0, 0, 0, 0, 0, 0, 0, 0, 1, 0, 0, 0, 0, 0, 0, 0, 0, 0, 0, 0, 0, 0, 0, 0, 0, 0, 0, 1, 0, 0, 0, 1, 1, 0, 0, 0, 1, 1, 1, 0, 0, 1, 1, 0, 0, 0, 1, 1, 1, 0, 0, 1, 1, 0, 0, 0, 0, 0, 0, 0, 0, 0, 0, 0, 0, 0, 0, 0, 0, 0, 0, 0, 0, 0, 0, 0, 0, 0, 0, 0, 0, 0, 0, 0, 0, 0, 0, 0, 0, 0, 0, 0, 0, 0, 0, 0, 0, 0, 0, 0, 0, 0, 0, 0, 0, 0, 0, 0, 0, 0, 0, 0, 0, 0, 0, 0, 0, 0, 0, 0, 0, 0, 0, 1, 1, 0, 1, 1, 0, 1, 0, 0, 0, 0, 0, 0, 0, 0, 0, 1, 1, 1, 1, 1, 1, 1, 0, 0, 0, 0, 0, 0, 0, 1, 1, 1, 1, 1, 1, 1, 1, 0, 0, 0, 0, 0, 0, 0, 0, 1, 1, 1, 1, 1, 1, 1, 1, 0, 0, 0, 0, 0, 0, 1, 1, 1, 1, 1, 1, 0, 0, 0, 0, 0, 0, 0, 0, 0, 0, 0, 1, 0, 0, 1, 0, 0, 0, 0, 0, 0, 0, 0, 0, 0, 0, 0, 0, 0, 0, 0, 0, 0, 0, 0, 0, 0, 0, 0, 0, 0, 0, 0, 0, 0, 0, 0, 0, 0, 0, 0, 0, 0, 0, 0, 0, 0, 0, 0, 0, 0, 0, 0, 0, 0, 0, 0, 0, 0, 0, 0, 0, 0, 0, 0, 0, 0, 0, 0, 0, 0, 1, 1, 1, 1, 1, 0, 1, 0, 0, 0, 0, 0, 0, 0, 0, 0, 0, 0, 0, 0, 0, 0, 0, 0, 0, 0, 0, 0, 0, 0, 0, 1, 1, 1, 1, 1, 0, 0, 0, 0, 0, 0, 0, 0, 0, 0, 0, 0, 0, 0, 0, 0, 0, 0, 0, 0, 0, 0, 0, 0, 0, 0, 1, 0, 0, 1, 0, 0, 0, 0, 0, 0, 0, 0, 0, 0, 0, 0, 0, 0, 0, 0, 0, 0, 0, 0, 0, 0, 0, 0, 0, 0, 0, 0, 0, 0, 0, 0, 0, 0, 0, 0, 0, 0, 0, 0, 0, 0, 0, 0, 0, 0, 0, 0, 0, 0, 0, 0, 0, 0, 0, 0, 0, 0, 0, 0, 0, 0, 0, 0, 0, 0, 0, 0, 0, 0, 0, 0, 0, 0, 0, 0, 0, 0, 0, 0, 0, 0, 0, 0, 0, 0, 0, 0, 0, 0, 0, 0, 0, 0, 0, 0, 0, 0, 0, 0, 0, 0, 0, 0, 0, 0, 0, 0, 0, 0, 0, 0, 0, 0, 0, 0, 0, 0, 0, 0, 0, 0, 0, 0, 0, 0, 0, 0, 0, 0, 0, 0, 0, 0, 0, 0, 1, 0, 0, 0, 0, 0, 0, 0, 0, 1, 1, 1, 0, 0, 0, 0, 0, 0, 0, 0, 1, 0, 0, 0, 0, 0, 0, 0, 0, 0, 0, 0, 0, 0, 0, 0, 0, 0, 0, 1, 0, 0, 0, 1, 1, 0, 0, 0, 1, 1, 0, 0, 0, 1, 1, 0, 0, 0, 1, 1, 1, 0, 0, 1, 1, 0, 0, 0, 0, 0, 0, 0, 0, 0, 0, 0, 0, 0, 0, 0, 0, 0, 0, 0, 0, 0, 0, 0, 0, 0, 0, 0, 0, 0, 0, 0, 0, 0, 0, 0, 0, 0, 0, 0, 0, 0, 0, 0, 0, 0, 0, 0, 0, 0, 0, 0, 0, 0, 0, 0, 0, 0, 0, 0, 0, 0, 0, 0, 0, 0, 0, 0, 0, 0, 0, 0, 1, 0, 1, 1, 0, 0, 0, 0, 0, 0, 0, 0, 0, 0, 0, 1, 0, 1, 1, 1, 1, 1, 0, 0, 0, 0, 0, 0, 0, 1, 1, 1, 1, 1, 1, 1, 1, 0, 0, 0, 0, 0, 0, 0, 0, 1, 1, 1, 1, 1, 1, 1, 1, 0, 0, 0, 0, 0, 0, 1, 1, 1, 1, 1, 1, 1, 0, 1, 0, 0, 0, 0, 0, 0, 0, 0, 1, 0, 0, 1, 0, 0, 1, 0, 0, 0, 0, 0, 0, 0, 0, 0, 0, 0, 1, 0, 0, 0, 0, 0, 0, 0, 0, 0, 0, 0, 0, 0, 0, 0, 0, 0, 0, 0, 0, 0, 0, 0, 0, 0, 0, 0, 0, 0, 0, 0, 0, 0, 0, 0, 0, 0, 0, 0, 0, 0, 0, 0, 0, 0, 0, 0, 0, 0, 0, 0, 0, 1, 0, 1, 1, 0, 1, 0, 0, 0, 0, 0, 0, 0, 0, 0, 0, 0, 0, 0, 0, 0, 0, 0, 0, 0, 0, 0, 0, 0, 0, 1, 1, 1, 1, 1, 0, 0, 0, 0, 0, 0, 0, 0, 0, 0, 0, 0, 0, 0, 0, 0, 0, 0, 0, 0, 0, 0, 0, 0, 0, 0, 1, 0, 0, 1, 0, 0, 0, 0, 0, 0, 0, 0, 0, 0, 0, 0, 0, 0, 0, 0, 0, 0, 0, 0, 0, 0, 0, 0, 0, 0, 0, 0, 0, 0, 0, 0, 0, 0, 0, 0, 0, 0, 0, 0, 0, 0, 0, 0, 0, 0, 0, 0, 0, 0, 0, 0, 0, 0, 0, 0, 0, 0, 0, 0, 0, 0, 0, 0, 0, 0, 0, 0, 0, 0, 0, 0, 0, 0, 0, 0, 0, 0, 0, 0, 0, 0, 0, 0, 0, 0, 0, 0, 0, 0, 0, 0, 0, 0, 0, 0, 0, 0, 0, 0, 0, 0])
me_plane.materials.append(mat_material_001)
me_plane.materials.append(mat_material_002)
me_plane.use_remesh_preserve_volume = False
me_plane.use_remesh_preserve_attributes = False
me_plane.use_mirror_vertex_groups = False
me_plane.update()

# ---- objects
ob_plane_001 = bpy.data.objects.new('Plane.001', me_watergroup)
ob_plane = bpy.data.objects.new('Plane', me_plane)
ob_lamp = bpy.data.objects.new('Lamp', light_lamp)

# ---- transforms, parenting, visibility, modifiers, constraints
ob_plane_001.location = (-0.2353, 13.83, -1.315)
ob_plane_001.scale = (3.698, 3.698, 3.698)
ob_plane_001.lineart.crease_threshold = 0.0
_vg = ob_plane_001.vertex_groups.new(name='Water')
_vg = ob_plane_001.vertex_groups.new(name='Group')
_vg.add([417, 418, 419, 420, 421, 422, 423, 424, 425, 426, 427, 428, 430, 431, 432, 433, 437, 438, 439, 440, 441, 442, 446, 447, 448, 449, 450, 451, 452, 453, 454, 455, 456, 458, 459, 460, 461, 462, 463, 464, 465, 466, 467, 468, 469, 470, 471, 472, 475, 476, 477, 478, 479, 480, 481, 482, 483, 487, 488, 489, 490, 491, 493, 495, 496, 497, 498, 499, 500, 502, 503, 504, 505, 506, 507, 509, 510, 511, 512, 513, 514, 517, 518, 519, 521, 538, 540, 541, 543, 544, 545, 546, 548, 549, 550, 551, 552, 553, 554, 556, 557, 558, 559, 560, 561, 562, 565, 566, 567, 568, 570, 573, 574], 1.0, 'REPLACE')
_m = ob_plane_001.modifiers.new('Displace', 'DISPLACE')
_m.vertex_group = 'Group'
_m.strength = 0.2
ob_plane.location = (0.0, 0.0, 0.0)
ob_plane.scale = (4.21, 4.21, 4.21)
ob_plane.lineart.crease_threshold = 0.0
ob_lamp.location = (4.076, 1.005, 5.904)
ob_lamp.rotation_euler = (0.6503, 0.05522, 1.866)
ob_lamp.lock_rotations_4d = False
ob_lamp.empty_display_type = 'ARROWS'
ob_lamp.color = (0.0, 0.0, 0.0, 0.0)
ob_lamp.lineart.crease_threshold = 0.0

# ---- collection membership
col_collection_1.objects.link(ob_plane_001)
col_collection_1.objects.link(ob_plane)
col_collection_1.objects.link(ob_lamp)

# ---- scene / render settings (as saved in the file)
scene.frame_start = 1; scene.frame_end = 250; scene.frame_set(1)
scene.render.engine = 'BLENDER_EEVEE_NEXT'
scene.render.resolution_percentage = 50
scene.render.dither_intensity = 0.0
scene.cycles.use_denoising = False
scene.cycles.samples = 128
scene.cycles.sampling_pattern = 'TABULATED_SOBOL'
scene.cycles.use_adaptive_sampling = False
scene.cycles.use_light_tree = False
scene.cycles.blur_glossy = 0.0
scene.cycles.sample_clamp_indirect = 0.0
scene.view_settings.view_transform = 'Standard'
bpy.context.view_layer.update()

# ---- added for rendering (the .blend has no active camera): camera
cam_auto = bpy.data.cameras.new('AutoCamera')
cam_auto.lens = 50.0
cam_auto.sensor_width = 36.0
cam_auto.clip_end = 1000.0
ob_auto_camera = bpy.data.objects.new('AutoCamera', cam_auto)
scene.collection.objects.link(ob_auto_camera)
ob_auto_camera.location = (22.323, -20.1309, 19.2376)
ob_auto_camera.rotation_euler = (1.09748, -7.21219e-08, 0.694738)
scene.camera = ob_auto_camera
bpy.context.view_layer.update()
